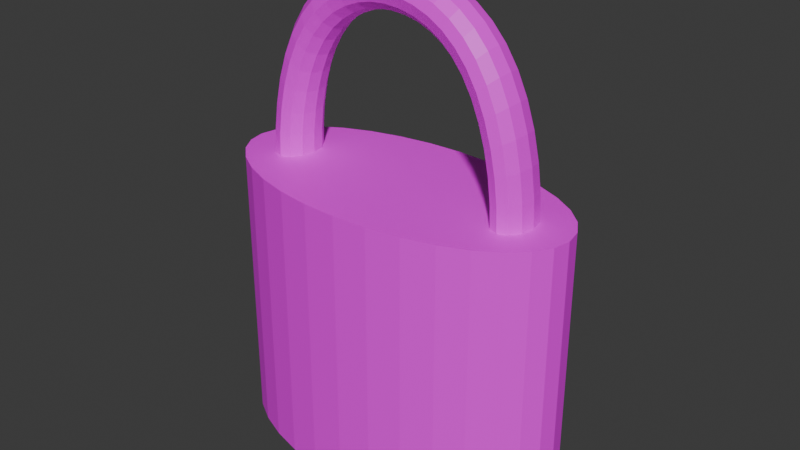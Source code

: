 # Source: lock_thing_1.blend  (saved by Blender 4.2.66; exported with 4.5.12 LTS)
import bpy
from mathutils import Matrix  # noqa: F401  (used for matrix-valued properties, if any)

bpy.ops.wm.read_factory_settings(use_empty=True)
scene = bpy.context.scene
scene.name = 'Scene'

# ---- collections
col_collection = bpy.data.collections.new('Collection'); scene.collection.children.link(col_collection)

# ---- images (referenced by path relative to the original .blend; pixels are not part of the script)
import os
ASSET_DIR = os.environ.get("B2B_ASSET_DIR", "")  # directory of the original .blend (textures are referenced by path, not embedded)
HERE = os.path.dirname(os.path.abspath(__file__))  # packed textures are extracted next to this script under _unpacked/

def load_image(name, relpath, width, height, colorspace="sRGB"):
    """Load a texture the original file referenced (path relative to the .blend, or extracted next to this script)."""
    p = next((c for c in (os.path.join(HERE, relpath), os.path.join(ASSET_DIR, relpath)) if relpath and os.path.exists(c)), "")
    if p:
        img = bpy.data.images.load(p, check_existing=True)
        img.name = name
    else:  # same state as the original file: an image datablock whose file is absent (Cycles renders it pink)
        img = bpy.data.images.new(name, width, height)
        img.source = "FILE"
        img.filepath = "//" + (relpath or name)
    img.colorspace_settings.name = colorspace
    return img
img_metal042b_1k_jpg_color_jpg = load_image('Metal042B_1K-JPG_Color.jpg', 'Metal042B_1K-JPG_Color.jpg', 1024, 1024, 'sRGB')
img_metal041b_1k_jpg_color_jpg = load_image('Metal041B_1K-JPG_Color.jpg', 'Metal041B_1K-JPG_Color.jpg', 1024, 1024, 'sRGB')

# ---- materials (node trees are filled in below, after node groups)
mat_material = bpy.data.materials.new('Material')
mat_material_001 = bpy.data.materials.new('Material.001')
mat_material_001.roughness = 0.5

# ---- material node trees
mat_material.use_nodes = True; mat_material.node_tree.nodes.clear()
_N = mat_material.node_tree.nodes; _L = mat_material.node_tree.links
n0 = _N.new('ShaderNodeBsdfPrincipled'); n0.name = 'Principled BSDF'; n0.location = (10, 300)
n1 = _N.new('ShaderNodeOutputMaterial'); n1.name = 'Material Output'; n1.location = (300, 300)
n2 = _N.new('ShaderNodeTexImage'); n2.name = 'Image Texture'; n2.location = (-280, 275)
n2.image = img_metal042b_1k_jpg_color_jpg
_L.new(n0.outputs[0], n1.inputs[0])
_L.new(n2.outputs[0], n0.inputs[0])
n1.is_active_output = True
mat_material_001.use_nodes = True; mat_material_001.node_tree.nodes.clear()
_N = mat_material_001.node_tree.nodes; _L = mat_material_001.node_tree.links
n0 = _N.new('ShaderNodeBsdfPrincipled'); n0.name = 'Principled BSDF'; n0.location = (10, 300)
n0.inputs[27].default_value = (0.0, 0.0, 0.0, 1.0)
n0.inputs[28].default_value = 1.0
n1 = _N.new('ShaderNodeOutputMaterial'); n1.name = 'Material Output'; n1.location = (300, 300)
n2 = _N.new('ShaderNodeNormalMap'); n2.name = 'Normal Map'; n2.location = (-300, -300)
n2.label = 'Normal/Map'
n2.inputs[0].default_value = 0.0
n3 = _N.new('ShaderNodeTexImage'); n3.name = 'Image Texture'; n3.location = (-300, 600)
n3.image = img_metal041b_1k_jpg_color_jpg
_L.new(n0.outputs[0], n1.inputs[0])
_L.new(n2.outputs[0], n0.inputs[5])
_L.new(n3.outputs[0], n0.inputs[0])
n1.is_active_output = True

# ---- world
world_world = bpy.data.worlds.new('World'); scene.world = world_world
world_world.use_nodes = True; world_world.node_tree.nodes.clear()
_N = world_world.node_tree.nodes; _L = world_world.node_tree.links
n0 = _N.new('ShaderNodeOutputWorld'); n0.name = 'World Output'; n0.location = (300, 300)
n1 = _N.new('ShaderNodeBackground'); n1.name = 'Background'; n1.location = (10, 300)
n1.inputs[0].default_value = (0.05088, 0.05088, 0.05088, 1.0)
_L.new(n1.outputs[0], n0.inputs[0])
n0.is_active_output = True
world_world.color = (0.05088, 0.05088, 0.05088)
world_world.sun_shadow_jitter_overblur = 0.0

# ---- meshes
me_cylinder = bpy.data.meshes.new('Cylinder')
me_cylinder.from_pydata([(0.0, 1.0, -1.0), (-0.1, -1.049e-08, -0.0125), (0.0, 1.0, 1.0), (0.1132, 8.15e-09, -0.0125), (0.1951, 0.9808, -1.0), (-0.1, -0.01561, -0.01346), (0.1951, 0.9808, 1.0), (-0.1, 0.01561, -0.01346), (0.3827, 0.9239, -1.0), (0.1132, 0.01561, -0.01346), (0.3827, 0.9239, 1.0), (-0.1, 0.03061, -0.01631), (0.5556, 0.8315, -1.0), (0.1132, 0.03061, -0.01631), (0.5556, 0.8315, 1.0), (-0.1, 0.04445, -0.02093), (0.7071, 0.7071, -1.0), (0.1132, 0.04445, -0.02093), (0.7071, 0.7071, 1.0), (-0.1, 0.05657, -0.02714), (0.8315, 0.5556, -1.0), (0.1132, 0.05657, -0.02714), (0.8315, 0.5556, 1.0), (-0.1, 0.06652, -0.03472), (0.9239, 0.3827, -1.0), (0.1132, 0.06652, -0.03472), (-0.1, 0.07391, -0.04337), (0.9239, 0.3827, 1.0), (0.9808, 0.1951, -1.0), (0.1132, 0.07391, -0.04337), (0.9808, 0.1951, 1.0), (-0.1, 0.07846, -0.05275), (1.0, 0.0, -1.0), (0.1132, 0.07846, -0.05275), (1.0, 0.0, 1.0), (-0.1, 0.08, -0.0625), (0.9808, -0.1951, -1.0), (0.1132, 0.08, -0.0625), (0.9808, -0.1951, 1.0), (-0.1, 0.07846, -0.07225), (0.9239, -0.3827, -1.0), (-0.1, 0.07391, -0.08163), (0.9239, -0.3827, 1.0), (-0.1, 0.06652, -0.09028), (0.8315, -0.5556, -1.0), (-0.1, 0.05657, -0.09786), (0.8315, -0.5556, 1.0), (-0.1, 0.04445, -0.1041), (0.7071, -0.7071, -1.0), (-0.1, 0.03061, -0.1087), (0.7071, -0.7071, 1.0), (-0.1, 0.01561, -0.1115), (0.5556, -0.8315, -1.0), (-0.1, -1.049e-08, -0.1125), (0.5556, -0.8315, 1.0), (-0.1, -0.01561, -0.1115), (0.3827, -0.9239, -1.0), (-0.1, -0.03061, -0.1087), (0.3827, -0.9239, 1.0), (-0.1, -0.04445, -0.1041), (0.1951, -0.9808, -1.0), (-0.1, -0.05657, -0.09786), (0.1951, -0.9808, 1.0), (-0.1, -0.06652, -0.09028), (0.0, -1.0, -1.0), (-0.1, -0.07391, -0.08163), (0.0, -1.0, 1.0), (-0.1, -0.07846, -0.07225), (-0.1951, -0.9808, -1.0), (-0.1, -0.08, -0.0625), (-0.1951, -0.9808, 1.0), (0.1132, -0.08, -0.0625), (-0.1, -0.07846, -0.05275), (-0.3827, -0.9239, -1.0), (-0.3827, -0.9239, 1.0), (0.1132, -0.07846, -0.05275), (-0.5556, -0.8315, -1.0), (-0.1, -0.07391, -0.04337), (-0.5556, -0.8315, 1.0), (0.1132, -0.07391, -0.04337), (-0.7071, -0.7071, -1.0), (-0.1, -0.06652, -0.03472), (0.1132, -0.06652, -0.03472), (-0.7071, -0.7071, 1.0), (-0.8315, -0.5556, -1.0), (-0.1, -0.05657, -0.02714), (0.1132, -0.05657, -0.02714), (-0.8315, -0.5556, 1.0), (-0.9239, -0.3827, -1.0), (-0.1, -0.04445, -0.02093), (0.1132, -0.04445, -0.02093), (-0.9239, -0.3827, 1.0), (-0.9808, -0.1951, -1.0), (-0.1, -0.03061, -0.01631), (-0.9808, -0.1951, 1.0), (0.1132, -0.03061, -0.01631), (0.1132, -0.01561, -0.01346), (-1.0, 0.0, -1.0), (0.128, -0.02683, -0.02202), (-1.0, 0.0, 1.0), (-0.9808, 0.1951, -1.0), (0.128, -0.03895, -0.02606), (-0.9808, 0.1951, 1.0), (0.128, -0.01368, -0.01952), (-0.9239, 0.3827, -1.0), (0.1356, -0.02212, -0.02913), (-0.9239, 0.3827, 1.0), (0.1356, -0.03211, -0.03246), (-0.8315, 0.5556, -1.0), (0.1356, -0.01128, -0.02707), (-0.8315, 0.5556, 1.0), (0.14, -0.01645, -0.03768), (-0.7071, 0.7071, -1.0), (0.14, -0.008387, -0.03615), (-0.7071, 0.7071, 1.0), (0.14, -0.02388, -0.04016), (-0.5556, 0.8315, -1.0), (0.14, -0.0304, -0.0435), (-0.5556, 0.8315, 1.0), (0.14, -0.03575, -0.04757), (-0.3827, 0.9239, -1.0), (0.1356, -0.04087, -0.03696), (-0.3827, 0.9239, 1.0), (0.1356, -0.04806, -0.04243), (-0.1951, 0.9808, -1.0), (0.128, -0.04958, -0.03151), (-0.1951, 0.9808, 1.0), (0.128, -0.0583, -0.03815), (0.128, -0.06478, -0.04573), (0.128, -0.06876, -0.05395), (0.1356, -0.0534, -0.04868), (0.1356, -0.05669, -0.05545), (0.14, -0.03972, -0.05222), (0.14, -0.04217, -0.05726), (0.14, -0.04299, -0.0625), (0.14, -0.04217, -0.06774), (0.1356, -0.0578, -0.0625), (0.128, -0.07011, -0.0625), (0.14, -0.03972, -0.07278), (0.14, -0.03575, -0.07743), (0.14, -0.0304, -0.0815), (0.14, -0.02388, -0.08484), (0.14, -0.01645, -0.08732), (0.14, -0.008387, -0.08885), (0.14, 1.034e-08, -0.08937), (0.14, 0.008387, -0.08885), (0.14, 0.01645, -0.08732), (0.14, 0.02388, -0.08484), (0.14, 0.0304, -0.0815), (0.14, 0.03575, -0.07743), (0.14, 0.03972, -0.07278), (0.14, 0.04217, -0.06774), (0.14, 0.04299, -0.0625), (0.14, 0.04217, -0.05726), (0.1356, 0.0578, -0.0625), (0.1356, 0.05669, -0.05545), (0.128, 0.07011, -0.0625), (0.128, 0.06877, -0.05395), (0.128, 0.06478, -0.04573), (0.128, 0.0583, -0.03815), (0.1356, 0.0534, -0.04868), (0.1356, 0.04806, -0.04243), (0.14, 0.03972, -0.05222), (0.14, 0.03575, -0.04757), (0.14, 0.0304, -0.0435), (0.14, 0.02388, -0.04016), (0.1356, 0.04087, -0.03696), (0.1356, 0.03211, -0.03246), (0.128, 0.04958, -0.03151), (0.128, 0.03895, -0.02606), (0.128, 0.02683, -0.02202), (0.1356, 0.02212, -0.02913), (0.128, 0.01368, -0.01952), (0.1356, 0.01128, -0.02707), (0.128, 9.523e-09, -0.01868), (0.1356, 1.028e-08, -0.02638), (0.14, 1.064e-08, -0.03563), (0.14, 0.008387, -0.03615), (0.14, 0.01645, -0.03768), (0.1132, 0.08, -0.9661), (-0.1, 0.08, -0.9661), (-0.1, 0.07846, -0.9758), (-0.1, 0.07391, -0.9852), (-0.1, 0.06652, -0.9938), (-0.1, -0.06652, -0.9938), (-0.1, -0.07391, -0.9852), (-0.1, -0.07846, -0.9758), (-0.1, -0.08, -0.9661), (0.1132, -0.08, -0.9661), (0.14, -0.04299, -0.9661), (0.14, -0.04217, -0.9713), (0.1356, -0.0578, -0.9661), (0.128, -0.07011, -0.9661), (0.14, -0.03972, -0.9763), (0.14, -0.03575, -0.981), (0.14, -0.0304, -0.9851), (0.14, -0.02388, -0.9884), (0.14, -0.01645, -0.9909), (0.14, -0.008387, -0.9924), (0.14, -5.285e-08, -0.9929), (0.14, 0.008387, -0.9924), (0.14, 0.01645, -0.9909), (0.14, 0.02388, -0.9884), (0.14, 0.0304, -0.9851), (0.14, 0.03575, -0.981), (0.14, 0.03972, -0.9763), (0.14, 0.04217, -0.9713), (0.14, 0.04299, -0.9661), (0.1356, 0.0578, -0.9661), (0.128, 0.07011, -0.9661), (0.1132, 0.08, -1.0), (0.128, -0.07011, -1.0), (0.128, 0.07011, -1.0), (0.1132, -0.08, -1.0), (0.14, -0.04299, -1.0), (0.14, -0.04217, -1.0), (0.14, -0.03972, -1.0), (0.1356, -0.0578, -1.0), (0.14, -0.03575, -1.0), (0.14, -0.0304, -1.0), (0.1356, 0.0578, -1.0), (0.14, 0.04299, -1.0), (0.14, 0.03972, -1.0), (0.14, 0.04217, -1.0), (0.14, 0.02388, -1.0), (0.14, 0.0304, -1.0), (0.14, 0.03575, -1.0), (0.14, -0.02388, -1.0), (0.14, -0.01645, -1.0), (0.14, -0.008387, -1.0), (0.14, -5.335e-08, -1.0), (0.14, 0.008387, -1.0), (0.14, 0.01645, -1.0), (-0.1, -0.08, -1.0), (-0.1, -0.07846, -1.0), (-0.1, -0.07391, -1.0), (-0.1, -0.06652, -1.0), (-0.1, -0.05843, -1.0), (-0.1, -0.05657, -1.0), (-0.1, -0.04445, -1.0), (-0.1, -0.03061, -1.0), (-0.1, -0.01561, -1.0), (-0.1, 0.08, -1.0), (-0.1, 0.06652, -1.0), (-0.1, 0.07391, -1.0), (-0.1, 0.07846, -1.0), (-0.1, -7.256e-08, -1.0), (-0.1, 0.01561, -1.0), (-0.1, 0.03061, -1.0), (-0.1, 0.04445, -1.0), (-0.1, 0.05657, -1.0), (-0.1, 0.05843, -1.0)], [], [(0, 2, 6, 4), (4, 6, 10, 8), (8, 10, 14, 12), (12, 14, 18, 16), (16, 18, 22, 20), (20, 22, 27, 24), (24, 27, 30, 28), (28, 30, 34, 32), (32, 34, 38, 36), (36, 38, 42, 40), (40, 42, 46, 44), (44, 46, 50, 48), (48, 50, 54, 52), (52, 54, 58, 56), (56, 58, 62, 60), (60, 62, 66, 64), (64, 66, 70, 68), (68, 70, 74, 73), (73, 74, 78, 76), (76, 78, 83, 80), (80, 83, 87, 84), (84, 87, 91, 88), (88, 91, 94, 92), (92, 94, 99, 97), (97, 99, 102, 100), (100, 102, 106, 104), (104, 106, 110, 108), (108, 110, 114, 112), (112, 114, 118, 116), (116, 118, 122, 120), (18, 14, 10, 6, 2, 126, 122, 118, 114, 110, 106, 102, 99, 94, 91, 87, 83, 78, 74, 70, 66, 62, 58, 54, 50, 46, 42, 38, 34, 30, 27, 22), (120, 122, 126, 124), (124, 126, 2, 0), (124, 0, 4, 8, 12, 16, 20, 24, 28, 221, 220, 212, 210, 242, 245, 244, 243, 251, 250, 249, 248, 247, 246, 241, 240, 239, 238, 237, 236, 235, 234, 233, 92, 97, 100, 104, 108, 112, 116, 120), (221, 28, 32, 36, 40, 44, 48, 52, 56, 60, 64, 68, 73, 76, 80, 84, 88, 92, 233, 213, 211, 217, 214, 215, 216, 218, 219, 227, 228, 229, 230, 231, 232, 224, 225, 226, 222, 223), (1, 7, 9, 3), (5, 1, 3, 96), (67, 65, 63, 61, 59, 57, 55, 53, 51, 49, 47, 45, 43, 41, 39, 35, 31, 26, 23, 19, 15, 11, 7, 1, 5, 93, 89, 85, 81, 77, 72, 69), (7, 11, 13, 9), (11, 15, 17, 13), (15, 19, 21, 17), (19, 23, 25, 21), (23, 26, 29, 25), (26, 31, 33, 29), (31, 35, 37, 33), (69, 72, 75, 71), (72, 77, 79, 75), (77, 81, 82, 79), (81, 85, 86, 82), (85, 89, 90, 86), (89, 93, 95, 90), (93, 5, 96, 95), (95, 98, 101, 90), (96, 103, 98, 95), (107, 101, 98, 105), (105, 98, 103, 109), (115, 107, 105, 111), (111, 105, 109, 113), (152, 151, 150, 149, 148, 147, 146, 145, 144, 143, 142, 141, 140, 139, 138, 135, 134, 133, 132, 119, 117, 115, 111, 113, 176, 177, 178, 165, 164, 163, 162, 153), (117, 121, 107, 115), (119, 123, 121, 117), (123, 127, 125, 121), (121, 125, 101, 107), (86, 125, 127, 82), (90, 101, 125, 86), (130, 128, 127, 123), (82, 127, 128, 79), (131, 129, 128, 130), (79, 128, 129, 75), (133, 131, 130, 132), (132, 130, 123, 119), (134, 136, 131, 133), (136, 137, 129, 131), (75, 129, 137, 71), (246, 53, 55, 241), (138, 193, 190, 135), (41, 182, 181, 39), (136, 191, 192, 137), (67, 186, 185, 65), (247, 51, 53, 246), (145, 200, 199, 144), (152, 207, 206, 151), (39, 181, 180, 35), (134, 189, 191, 136), (65, 185, 184, 63), (151, 206, 205, 150), (35, 180, 179, 37), (248, 49, 51, 247), (135, 190, 189, 134), (144, 199, 198, 143), (150, 205, 204, 149), (143, 198, 197, 142), (238, 61, 63, 184, 237), (249, 47, 49, 248), (142, 197, 196, 141), (239, 59, 61, 238), (37, 179, 209, 156), (250, 45, 47, 249), (149, 204, 203, 148), (240, 57, 59, 239), (141, 196, 195, 140), (251, 183, 43, 45, 250), (148, 203, 202, 147), (156, 209, 208, 154), (147, 202, 201, 146), (241, 55, 57, 240), (137, 192, 188, 71), (71, 188, 187, 69), (140, 195, 194, 139), (43, 183, 182, 41), (146, 201, 200, 145), (69, 187, 186, 67), (153, 155, 154, 152), (155, 157, 156, 154), (139, 194, 193, 138), (37, 156, 157, 33), (154, 208, 207, 152), (160, 158, 157, 155), (33, 157, 158, 29), (161, 159, 158, 160), (29, 158, 159, 25), (163, 161, 160, 162), (162, 160, 155, 153), (164, 166, 161, 163), (165, 167, 166, 164), (167, 169, 168, 166), (166, 168, 159, 161), (21, 168, 169, 17), (25, 159, 168, 21), (171, 170, 169, 167), (17, 169, 170, 13), (173, 172, 170, 171), (13, 170, 172, 9), (175, 174, 172, 173), (9, 172, 174, 3), (3, 174, 103, 96), (109, 103, 174, 175), (176, 175, 173, 177), (113, 109, 175, 176), (177, 173, 171, 178), (178, 171, 167, 165), (187, 188, 213, 233), (244, 182, 183, 243), (222, 205, 206, 223), (234, 186, 187, 233), (199, 230, 229, 198), (226, 204, 205, 222), (245, 181, 182, 244), (198, 229, 228, 197), (235, 185, 186, 234), (197, 228, 227, 196), (242, 180, 181, 245), (236, 184, 185, 235), (225, 203, 204, 226), (210, 179, 180, 242), (196, 227, 219, 195), (184, 236, 237), (224, 202, 203, 225), (213, 188, 192, 211), (212, 209, 179, 210), (232, 201, 202, 224), (195, 219, 218, 194), (231, 200, 201, 232), (211, 192, 191, 217), (194, 218, 216, 193), (220, 208, 209, 212), (193, 216, 215, 190), (221, 207, 208, 220), (217, 191, 189, 214), (243, 183, 251), (190, 215, 214, 189), (230, 199, 200, 231), (223, 206, 207, 221)])
me_cylinder.polygons.foreach_set('use_smooth', [0, 0, 0, 0, 0, 0, 0, 0, 0, 0, 0, 0, 0, 0, 0, 0, 0, 0, 0, 0, 0, 0, 0, 0, 0, 0, 0, 0, 0, 0, 0, 0, 0, 0, 0, 1, 1, 1, 1, 1, 1, 1, 1, 1, 1, 1, 1, 1, 1, 1, 1, 1, 1, 1, 1, 1, 1, 1, 1, 1, 1, 1, 1, 1, 1, 1, 1, 1, 1, 1, 1, 1, 1, 1, 1, 1, 1, 1, 1, 1, 1, 1, 1, 1, 1, 1, 1, 1, 1, 1, 1, 1, 1, 1, 1, 1, 1, 1, 1, 1, 1, 1, 1, 1, 1, 1, 1, 1, 1, 1, 1, 1, 1, 1, 1, 1, 1, 1, 1, 1, 1, 1, 1, 1, 1, 1, 1, 1, 1, 1, 1, 1, 1, 1, 1, 1, 1, 1, 1, 1, 1, 1, 1, 1, 1, 1, 1, 1, 1, 1, 1, 1, 1, 1, 1, 1, 1, 1, 1, 1, 1, 1, 1, 1, 1, 1, 1, 1, 1, 1, 1, 1, 1])
_k = set([(1, 5), (1, 7), (5, 93), (7, 11), (11, 15), (15, 19), (19, 23), (23, 26), (26, 31), (31, 35), (35, 39), (39, 41), (41, 43), (43, 45), (45, 47), (47, 49), (49, 51), (51, 53), (53, 55), (55, 57), (57, 59), (59, 61), (61, 63), (63, 65), (65, 67), (67, 69), (69, 72), (72, 77), (77, 81), (81, 85), (85, 89), (89, 93), (111, 113), (111, 115), (113, 176), (115, 117), (117, 119), (119, 132), (132, 133), (133, 134), (134, 135), (135, 138), (138, 139), (139, 140), (140, 141), (141, 142), (142, 143), (143, 144), (144, 145), (145, 146), (146, 147), (147, 148), (148, 149), (149, 150), (150, 151), (151, 152), (152, 153), (153, 162), (162, 163), (163, 164), (164, 165), (165, 178), (176, 177), (177, 178), (180, 181), (181, 182), (182, 183), (183, 251), (184, 185), (184, 237), (185, 186), (186, 187), (189, 190), (190, 193), (193, 194), (194, 195), (195, 196), (196, 197), (197, 198), (198, 199), (199, 200), (200, 201), (201, 202), (202, 203), (203, 204), (204, 205), (205, 206), (206, 207)])
me_cylinder.attributes.new('sharp_edge', 'BOOLEAN', 'EDGE').data.foreach_set('value', [ (min(e.vertices), max(e.vertices)) in _k for e in me_cylinder.edges])
_uv = me_cylinder.uv_layers.new(name='UVMap')
_uv.uv.foreach_set('vector', [1.0, 0.5, 1.0, 1.0, 0.9688, 1.0, 0.9688, 0.5, 0.9688, 0.5, 0.9688, 1.0, 0.9375, 1.0, 0.9375, 0.5, 0.9375, 0.5, 0.9375, 1.0, 0.9062, 1.0, 0.9062, 0.5, 0.9062, 0.5, 0.9062, 1.0, 0.875, 1.0, 0.875, 0.5, 0.875, 0.5, 0.875, 1.0, 0.8438, 1.0, 0.8438, 0.5, 0.8438, 0.5, 0.8438, 1.0, 0.8125, 1.0, 0.8125, 0.5, 0.8125, 0.5, 0.8125, 1.0, 0.7812, 1.0, 0.7812, 0.5, 0.7812, 0.5, 0.7812, 1.0, 0.75, 1.0, 0.75, 0.5, 0.75, 0.5, 0.75, 1.0, 0.7188, 1.0, 0.7188, 0.5, 0.7188, 0.5, 0.7188, 1.0, 0.6875, 1.0, 0.6875, 0.5, 0.6875, 0.5, 0.6875, 1.0, 0.6562, 1.0, 0.6562, 0.5, 0.6562, 0.5, 0.6562, 1.0, 0.625, 1.0, 0.625, 0.5, 0.625, 0.5, 0.625, 1.0, 0.5938, 1.0, 0.5938, 0.5, 0.5938, 0.5, 0.5938, 1.0, 0.5625, 1.0, 0.5625, 0.5, 0.5625, 0.5, 0.5625, 1.0, 0.5312, 1.0, 0.5312, 0.5, 0.5312, 0.5, 0.5312, 1.0, 0.5, 1.0, 0.5, 0.5, 0.5, 0.5, 0.5, 1.0, 0.4688, 1.0, 0.4688, 0.5, 0.4688, 0.5, 0.4688, 1.0, 0.4375, 1.0, 0.4375, 0.5, 0.4375, 0.5, 0.4375, 1.0, 0.4062, 1.0, 0.4062, 0.5, 0.4062, 0.5, 0.4062, 1.0, 0.375, 1.0, 0.375, 0.5, 0.375, 0.5, 0.375, 1.0, 0.3438, 1.0, 0.3438, 0.5, 0.3438, 0.5, 0.3438, 1.0, 0.3125, 1.0, 0.3125, 0.5, 0.3125, 0.5, 0.3125, 1.0, 0.2812, 1.0, 0.2812, 0.5, 0.2812, 0.5, 0.2812, 1.0, 0.25, 1.0, 0.25, 0.5, 0.25, 0.5, 0.25, 1.0, 0.2188, 1.0, 0.2188, 0.5, 0.2188, 0.5, 0.2188, 1.0, 0.1875, 1.0, 0.1875, 0.5, 0.1875, 0.5, 0.1875, 1.0, 0.1562, 1.0, 0.1562, 0.5, 0.1562, 0.5, 0.1562, 1.0, 0.125, 1.0, 0.125, 0.5, 0.125, 0.5, 0.125, 1.0, 0.09375, 1.0, 0.09375, 0.5, 0.09375, 0.5, 0.09375, 1.0, 0.0625, 1.0, 0.0625, 0.5, 0.4197, 0.4197, 0.3833, 0.4496, 0.3418, 0.4717, 0.2968, 0.4854, 0.25, 0.49, 0.2032, 0.4854, 0.1582, 0.4717, 0.1167, 0.4496, 0.08029, 0.4197, 0.05045, 0.3833, 0.02827, 0.3418, 0.01461, 0.2968, 0.01, 0.25, 0.01461, 0.2032, 0.02827, 0.1582, 0.05045, 0.1167, 0.08029, 0.08029, 0.1167, 0.05045, 0.1582, 0.02827, 0.2032, 0.01461, 0.25, 0.01, 0.2968, 0.01461, 0.3418, 0.02827, 0.3833, 0.05045, 0.4197, 0.08029, 0.4496, 0.1167, 0.4717, 0.1582, 0.4854, 0.2032, 0.49, 0.25, 0.4854, 0.2968, 0.4717, 0.3418, 0.4496, 0.3833, 0.0625, 0.5, 0.0625, 1.0, 0.03125, 1.0, 0.03125, 0.5, 0.03125, 0.5, 0.03125, 1.0, 0.0, 1.0, 0.0, 0.5, 0.7032, 0.4854, 0.75, 0.49, 0.7968, 0.4854, 0.8418, 0.4717, 0.8833, 0.4496, 0.9197, 0.4197, 0.9496, 0.3833, 0.9717, 0.3418, 0.9854, 0.2968, 0.7836, 0.2603, 0.7825, 0.2639, 0.7807, 0.2668, 0.7772, 0.2692, 0.726, 0.2692, 0.726, 0.2688, 0.726, 0.2677, 0.726, 0.266, 0.726, 0.264, 0.726, 0.2636, 0.726, 0.2607, 0.726, 0.2573, 0.726, 0.2537, 0.726, 0.25, 0.726, 0.2463, 0.726, 0.2427, 0.726, 0.2393, 0.726, 0.2364, 0.726, 0.236, 0.726, 0.234, 0.726, 0.2323, 0.726, 0.2312, 0.726, 0.2308, 0.5146, 0.2032, 0.51, 0.25, 0.5146, 0.2968, 0.5283, 0.3418, 0.5504, 0.3833, 0.5803, 0.4197, 0.6167, 0.4496, 0.6582, 0.4717, 0.7836, 0.2603, 0.9854, 0.2968, 0.99, 0.25, 0.9854, 0.2032, 0.9717, 0.1582, 0.9496, 0.1167, 0.9197, 0.08029, 0.8833, 0.05045, 0.8418, 0.02827, 0.7968, 0.01461, 0.75, 0.01, 0.7032, 0.01461, 0.6582, 0.02827, 0.6167, 0.05045, 0.5803, 0.08029, 0.5504, 0.1167, 0.5283, 0.1582, 0.5146, 0.2032, 0.726, 0.2308, 0.7772, 0.2308, 0.7807, 0.2332, 0.7825, 0.2361, 0.7836, 0.2397, 0.7836, 0.2399, 0.7836, 0.2405, 0.7836, 0.2414, 0.7836, 0.2427, 0.7836, 0.2443, 0.7836, 0.2461, 0.7836, 0.248, 0.7836, 0.25, 0.7836, 0.252, 0.7836, 0.2539, 0.7836, 0.2557, 0.7836, 0.2573, 0.7836, 0.2586, 0.7836, 0.2595, 0.7836, 0.2601, 1.132, 0.6274, 1.135, 0.628, 1.135, 0.5425, 1.132, 0.5419, 1.128, 0.6273, 1.132, 0.6274, 1.132, 0.5419, 1.128, 0.5417, 1.737, -0.125, 1.736, -0.1268, 1.733, -0.1285, 1.731, -0.1299, 1.728, -0.1311, 1.724, -0.132, 1.721, -0.1325, 1.717, -0.1326, 1.713, -0.1324, 1.71, -0.1318, 1.707, -0.1308, 1.705, -0.1296, 1.703, -0.1281, 1.702, -0.1263, 1.701, -0.1245, 1.701, -0.1226, 1.702, -0.1207, 1.704, -0.1188, 1.706, -0.1172, 1.709, -0.1157, 1.712, -0.1145, 1.715, -0.1137, 1.719, -0.1131, 1.722, -0.113, 1.726, -0.1132, 1.729, -0.1138, 1.732, -0.1148, 1.735, -0.1161, 1.737, -0.1176, 1.738, -0.1193, 1.738, -0.1211, 1.738, -0.1231, 1.078, 0.637, 1.082, 0.6368, 1.076, 0.5611, 1.073, 0.5612, 1.082, 0.6368, 1.085, 0.6362, 1.08, 0.5604, 1.076, 0.5611, 1.085, 0.6362, 1.089, 0.6352, 1.083, 0.5594, 1.08, 0.5604, 1.031, 0.5422, 1.028, 0.5426, 1.028, 0.6412, 1.031, 0.6409, 1.028, 0.5426, 1.025, 0.5428, 1.025, 0.6415, 1.028, 0.6412, 1.025, 0.5428, 1.021, 0.543, 1.021, 0.6417, 1.025, 0.6415, 1.021, 0.543, 1.018, 0.5431, 1.018, 0.6417, 1.021, 0.6417, -0.2637, 1.531, -0.2673, 1.531, -0.2697, 1.626, -0.266, 1.626, -0.2673, 1.531, -0.2709, 1.532, -0.2732, 1.626, -0.2697, 1.626, -0.2709, 1.532, -0.2741, 1.532, -0.2764, 1.626, -0.2732, 1.626, -0.2741, 1.532, -0.277, 1.533, -0.2793, 1.627, -0.2764, 1.626, 1.117, 0.6289, 1.121, 0.628, 1.121, 0.5425, 1.117, 0.5434, 1.121, 0.628, 1.124, 0.6274, 1.124, 0.5419, 1.121, 0.5425, 1.124, 0.6274, 1.128, 0.6273, 1.128, 0.5417, 1.124, 0.5419, 1.063, 0.5589, 1.064, 0.5524, 1.061, 0.551, 1.06, 0.5573, 1.066, 0.5601, 1.066, 0.5535, 1.064, 0.5524, 1.063, 0.5589, 1.063, 0.547, 1.061, 0.551, 1.064, 0.5524, 1.065, 0.5482, 1.065, 0.5482, 1.064, 0.5524, 1.066, 0.5535, 1.068, 0.549, 1.066, 0.5439, 1.063, 0.547, 1.065, 0.5482, 1.067, 0.5448, 1.067, 0.5448, 1.065, 0.5482, 1.068, 0.549, 1.069, 0.5454, -0.4419, 1.279, -0.4423, 1.277, -0.443, 1.275, -0.4441, 1.274, -0.4454, 1.272, -0.447, 1.271, -0.4488, 1.27, -0.4506, 1.27, -0.4525, 1.269, -0.4544, 1.269, -0.4562, 1.27, -0.4578, 1.271, -0.4591, 1.272, -0.4602, 1.273, -0.4609, 1.275, -0.4613, 1.276, -0.4613, 1.278, -0.4609, 1.28, -0.4602, 1.282, -0.4592, 1.283, -0.4578, 1.285, -0.4562, 1.286, -0.4545, 1.287, -0.4526, 1.287, -0.4507, 1.287, -0.4488, 1.287, -0.447, 1.287, -0.4455, 1.286, -0.4441, 1.285, -0.443, 1.284, -0.4423, 1.282, -0.4419, 1.28, 1.065, 0.5429, 1.062, 0.5456, 1.063, 0.547, 1.066, 0.5439, 1.064, 0.5417, 1.061, 0.5441, 1.062, 0.5456, 1.065, 0.5429, -0.2738, 1.638, -0.2753, 1.634, -0.2778, 1.634, -0.2759, 1.638, 1.062, 0.5456, 1.06, 0.5493, 1.061, 0.551, 1.063, 0.547, -0.2793, 1.627, -0.2778, 1.634, -0.2753, 1.634, -0.2764, 1.626, -0.2816, 1.628, -0.2799, 1.635, -0.2778, 1.634, -0.2793, 1.627, -0.2715, 1.637, -0.2725, 1.633, -0.2753, 1.634, -0.2738, 1.638, -0.2764, 1.626, -0.2753, 1.634, -0.2725, 1.633, -0.2732, 1.626, -0.2689, 1.637, -0.2694, 1.633, -0.2725, 1.633, -0.2715, 1.637, -0.2732, 1.626, -0.2725, 1.633, -0.2694, 1.633, -0.2697, 1.626, -0.2683, 1.64, -0.2689, 1.637, -0.2715, 1.637, -0.2702, 1.64, -0.2702, 1.64, -0.2715, 1.637, -0.2738, 1.638, -0.272, 1.641, -0.2664, 1.64, -0.2663, 1.637, -0.2689, 1.637, -0.2683, 1.64, -0.2663, 1.637, -0.2662, 1.633, -0.2694, 1.633, -0.2689, 1.637, -0.2697, 1.626, -0.2694, 1.633, -0.2662, 1.633, -0.266, 1.626, 1.717, -0.1326, 1.717, -0.1326, 1.721, -0.1325, 1.721, -0.1325, -0.4609, 1.275, -0.4609, 1.275, -0.4613, 1.276, -0.4613, 1.276, 1.702, -0.1263, 1.702, -0.1263, 1.701, -0.1245, 1.701, -0.1245, -0.2663, 1.637, -0.2663, 1.637, -0.2662, 1.633, -0.2662, 1.633, 1.737, -0.125, 1.737, -0.125, 1.736, -0.1268, 1.736, -0.1268, 1.713, -0.1324, 1.713, -0.1324, 1.717, -0.1326, 1.717, -0.1326, -0.4506, 1.27, -0.4506, 1.27, -0.4525, 1.269, -0.4525, 1.269, -0.4419, 1.279, -0.4419, 1.279, -0.4423, 1.277, -0.4423, 1.277, 1.701, -0.1245, 1.701, -0.1245, 1.701, -0.1226, 1.701, -0.1226, -0.2664, 1.64, -0.2664, 1.64, -0.2663, 1.637, -0.2663, 1.637, 1.736, -0.1268, 1.736, -0.1268, 1.733, -0.1285, 1.733, -0.1285, -0.4423, 1.277, -0.4423, 1.277, -0.443, 1.275, -0.443, 1.275, 1.018, 0.5431, 1.018, 0.5431, 1.018, 0.6417, 1.018, 0.6417, 1.71, -0.1318, 1.71, -0.1318, 1.713, -0.1324, 1.713, -0.1324, -0.4613, 1.276, -0.4613, 1.276, -0.4613, 1.278, -0.4613, 1.278, -0.4525, 1.269, -0.4525, 1.269, -0.4544, 1.269, -0.4544, 1.269, -0.443, 1.275, -0.443, 1.275, -0.4441, 1.274, -0.4441, 1.274, -0.4544, 1.269, -0.4544, 1.269, -0.4562, 1.27, -0.4562, 1.27, 1.731, -0.1299, 1.731, -0.1299, 1.733, -0.1285, 1.733, -0.1285, 1.731, -0.1296, 1.707, -0.1308, 1.707, -0.1308, 1.71, -0.1318, 1.71, -0.1318, -0.4562, 1.27, -0.4562, 1.27, -0.4578, 1.271, -0.4578, 1.271, 1.728, -0.1311, 1.728, -0.1311, 1.731, -0.1299, 1.731, -0.1299, 1.018, 0.6417, 1.018, 0.6417, 1.018, 0.6482, 1.018, 0.6482, 1.705, -0.1296, 1.705, -0.1296, 1.707, -0.1308, 1.707, -0.1308, -0.4441, 1.274, -0.4441, 1.274, -0.4454, 1.272, -0.4454, 1.272, 1.724, -0.132, 1.724, -0.132, 1.728, -0.1311, 1.728, -0.1311, -0.4578, 1.271, -0.4578, 1.271, -0.4591, 1.272, -0.4591, 1.272, 1.704, -0.1293, 1.703, -0.1281, 1.703, -0.1281, 1.705, -0.1296, 1.705, -0.1296, -0.4454, 1.272, -0.4454, 1.272, -0.447, 1.271, -0.447, 1.271, -0.4344, 1.276, -0.4344, 1.276, -0.4381, 1.278, -0.4381, 1.278, -0.447, 1.271, -0.447, 1.271, -0.4488, 1.27, -0.4488, 1.27, 1.721, -0.1325, 1.721, -0.1325, 1.724, -0.132, 1.724, -0.132, -0.2662, 1.633, -0.2662, 1.633, -0.266, 1.626, -0.266, 1.626, -0.266, 1.626, -0.266, 1.626, -0.2637, 1.531, -0.2637, 1.531, -0.4591, 1.272, -0.4591, 1.272, -0.4602, 1.273, -0.4602, 1.273, 1.703, -0.1281, 1.703, -0.1281, 1.702, -0.1263, 1.702, -0.1263, -0.4488, 1.27, -0.4488, 1.27, -0.4506, 1.27, -0.4506, 1.27, 1.738, -0.1231, 1.738, -0.1231, 1.737, -0.125, 1.737, -0.125, -0.4419, 1.28, -0.4381, 1.28, -0.4381, 1.278, -0.4419, 1.279, -0.4381, 1.28, -0.4344, 1.279, -0.4344, 1.276, -0.4381, 1.278, -0.4602, 1.273, -0.4602, 1.273, -0.4609, 1.275, -0.4609, 1.275, 1.018, 0.6417, 1.018, 0.6482, 1.021, 0.6481, 1.021, 0.6417, -0.4381, 1.278, -0.4381, 1.278, -0.4419, 1.279, -0.4419, 1.279, 1.084, 0.5462, 1.087, 0.55, 1.089, 0.5482, 1.086, 0.5447, 1.021, 0.6417, 1.021, 0.6481, 1.024, 0.648, 1.025, 0.6415, 1.082, 0.5475, 1.084, 0.5516, 1.087, 0.55, 1.084, 0.5462, 1.025, 0.6415, 1.024, 0.648, 1.027, 0.6478, 1.028, 0.6412, 1.08, 0.5443, 1.082, 0.5475, 1.084, 0.5462, 1.082, 0.5433, -0.4423, 1.282, -0.4386, 1.283, -0.4381, 1.28, -0.4419, 1.28, 1.079, 0.5451, 1.08, 0.5486, 1.082, 0.5475, 1.08, 0.5443, 1.077, 0.5456, 1.078, 0.5493, 1.08, 0.5486, 1.079, 0.5451, 1.078, 0.5493, 1.079, 0.5538, 1.082, 0.5529, 1.08, 0.5486, 1.08, 0.5486, 1.082, 0.5529, 1.084, 0.5516, 1.082, 0.5475, 1.083, 0.5594, 1.082, 0.5529, 1.079, 0.5538, 1.08, 0.5604, 1.086, 0.5579, 1.084, 0.5516, 1.082, 0.5529, 1.083, 0.5594, 1.075, 0.5497, 1.076, 0.5543, 1.079, 0.5538, 1.078, 0.5493, 1.08, 0.5604, 1.079, 0.5538, 1.076, 0.5543, 1.076, 0.5611, 1.073, 0.5499, 1.072, 0.5544, 1.076, 0.5543, 1.075, 0.5497, 1.076, 0.5611, 1.076, 0.5543, 1.072, 0.5544, 1.073, 0.5612, 1.07, 0.5496, 1.069, 0.5542, 1.072, 0.5544, 1.073, 0.5499, 1.073, 0.5612, 1.072, 0.5544, 1.069, 0.5542, 1.069, 0.5609, 1.069, 0.5609, 1.069, 0.5542, 1.066, 0.5535, 1.066, 0.5601, 1.068, 0.549, 1.066, 0.5535, 1.069, 0.5542, 1.07, 0.5496, 1.071, 0.5459, 1.07, 0.5496, 1.073, 0.5499, 1.073, 0.546, 1.069, 0.5454, 1.068, 0.549, 1.07, 0.5496, 1.071, 0.5459, 1.073, 0.546, 1.073, 0.5499, 1.075, 0.5497, 1.075, 0.546, 1.075, 0.546, 1.075, 0.5497, 1.078, 0.5493, 1.077, 0.5456, -0.2637, 1.531, -0.266, 1.626, -0.266, 1.626, -0.2637, 1.531, 1.702, -0.1263, 1.702, -0.1263, 1.703, -0.1281, 1.703, -0.1281, -0.443, 1.275, -0.443, 1.275, -0.4423, 1.277, -0.4423, 1.277, 1.737, -0.125, 1.737, -0.125, 1.738, -0.1231, 1.738, -0.1231, -0.4525, 1.269, -0.4525, 1.269, -0.4544, 1.269, -0.4544, 1.269, -0.4441, 1.274, -0.4441, 1.274, -0.443, 1.275, -0.443, 1.275, 1.701, -0.1245, 1.701, -0.1245, 1.702, -0.1263, 1.702, -0.1263, -0.4544, 1.269, -0.4544, 1.269, -0.4562, 1.27, -0.4562, 1.27, 1.736, -0.1268, 1.736, -0.1268, 1.737, -0.125, 1.737, -0.125, -0.4562, 1.27, -0.4562, 1.27, -0.4578, 1.271, -0.4578, 1.271, 1.701, -0.1226, 1.701, -0.1226, 1.701, -0.1245, 1.701, -0.1245, 1.733, -0.1285, 1.733, -0.1285, 1.736, -0.1268, 1.736, -0.1268, -0.4454, 1.272, -0.4454, 1.272, -0.4441, 1.274, -0.4441, 1.274, 1.018, 0.6417, 1.018, 0.6417, 1.018, 0.5431, 1.018, 0.5431, -0.4578, 1.271, -0.4578, 1.271, -0.4591, 1.272, -0.4591, 1.272, 1.733, -0.1285, 1.733, -0.1285, 1.731, -0.1296, -0.447, 1.271, -0.447, 1.271, -0.4454, 1.272, -0.4454, 1.272, -0.266, 1.626, -0.266, 1.626, -0.2662, 1.633, -0.2662, 1.633, 1.018, 0.6482, 1.018, 0.6482, 1.018, 0.6417, 1.018, 0.6417, -0.4488, 1.27, -0.4488, 1.27, -0.447, 1.271, -0.447, 1.271, -0.4591, 1.272, -0.4591, 1.272, -0.4602, 1.273, -0.4602, 1.273, -0.4506, 1.27, -0.4506, 1.27, -0.4488, 1.27, -0.4488, 1.27, -0.2662, 1.633, -0.2662, 1.633, -0.2663, 1.637, -0.2663, 1.637, -0.4602, 1.273, -0.4602, 1.273, -0.4609, 1.275, -0.4609, 1.275, -0.4381, 1.278, -0.4381, 1.278, -0.4344, 1.276, -0.4344, 1.276, -0.4609, 1.275, -0.4609, 1.275, -0.4613, 1.276, -0.4613, 1.276, -0.4419, 1.279, -0.4419, 1.279, -0.4381, 1.278, -0.4381, 1.278, -0.2663, 1.637, -0.2663, 1.637, -0.2664, 1.64, -0.2664, 1.64, 1.703, -0.1281, 1.703, -0.1281, 1.704, -0.1293, -0.4613, 1.276, -0.4613, 1.276, -0.4613, 1.278, -0.4613, 1.278, -0.4525, 1.269, -0.4525, 1.269, -0.4506, 1.27, -0.4506, 1.27, -0.4423, 1.277, -0.4423, 1.277, -0.4419, 1.279, -0.4419, 1.279])
me_cylinder.materials.append(mat_material)
me_cylinder.update()
me_cylinder.normals_split_custom_set([tuple(v) for v in zip(*[iter([0.09802, 0.9952, 0.0, 0.09802, 0.9952, 0.0, 0.09802, 0.9952, 0.0, 0.09802, 0.9952, 0.0, 0.2903, 0.9569, 0.0, 0.2903, 0.9569, 0.0, 0.2903, 0.9569, 0.0, 0.2903, 0.9569, 0.0, 0.4714, 0.8819, 0.0, 0.4714, 0.8819, 0.0, 0.4714, 0.8819, 0.0, 0.4714, 0.8819, 0.0, 0.6344, 0.773, 0.0, 0.6344, 0.773, 0.0, 0.6344, 0.773, 0.0, 0.6344, 0.773, 0.0, 0.773, 0.6344, 0.0, 0.773, 0.6344, 0.0, 0.773, 0.6344, 0.0, 0.773, 0.6344, 0.0, 0.8819, 0.4714, 0.0, 0.8819, 0.4714, 0.0, 0.8819, 0.4714, 0.0, 0.8819, 0.4714, 0.0, 0.9569, 0.2903, 0.0, 0.9569, 0.2903, 0.0, 0.9569, 0.2903, 0.0, 0.9569, 0.2903, 0.0, 0.9952, 0.09802, 0.0, 0.9952, 0.09802, 0.0, 0.9952, 0.09802, 0.0, 0.9952, 0.09802, 0.0, 0.9952, -0.09802, 0.0, 0.9952, -0.09802, 0.0, 0.9952, -0.09802, 0.0, 0.9952, -0.09802, 0.0, 0.9569, -0.2903, 0.0, 0.9569, -0.2903, 0.0, 0.9569, -0.2903, 0.0, 0.9569, -0.2903, 0.0, 0.8819, -0.4714, 0.0, 0.8819, -0.4714, 0.0, 0.8819, -0.4714, 0.0, 0.8819, -0.4714, 0.0, 0.773, -0.6344, 0.0, 0.773, -0.6344, 0.0, 0.773, -0.6344, 0.0, 0.773, -0.6344, 0.0, 0.6344, -0.773, 0.0, 0.6344, -0.773, 0.0, 0.6344, -0.773, 0.0, 0.6344, -0.773, 0.0, 0.4714, -0.8819, 0.0, 0.4714, -0.8819, 0.0, 0.4714, -0.8819, 0.0, 0.4714, -0.8819, 0.0, 0.2903, -0.9569, 0.0, 0.2903, -0.9569, 0.0, 0.2903, -0.9569, 0.0, 0.2903, -0.9569, 0.0, 0.09802, -0.9952, 0.0, 0.09802, -0.9952, 0.0, 0.09802, -0.9952, 0.0, 0.09802, -0.9952, 0.0, -0.09802, -0.9952, 0.0, -0.09802, -0.9952, 0.0, -0.09802, -0.9952, 0.0, -0.09802, -0.9952, 0.0, -0.2903, -0.9569, 0.0, -0.2903, -0.9569, 0.0, -0.2903, -0.9569, 0.0, -0.2903, -0.9569, 0.0, -0.4714, -0.8819, 0.0, -0.4714, -0.8819, 0.0, -0.4714, -0.8819, 0.0, -0.4714, -0.8819, 0.0, -0.6344, -0.773, 0.0, -0.6344, -0.773, 0.0, -0.6344, -0.773, 0.0, -0.6344, -0.773, 0.0, -0.773, -0.6344, 0.0, -0.773, -0.6344, 0.0, -0.773, -0.6344, 0.0, -0.773, -0.6344, 0.0, -0.8819, -0.4714, 0.0, -0.8819, -0.4714, 0.0, -0.8819, -0.4714, 0.0, -0.8819, -0.4714, 0.0, -0.9569, -0.2903, 0.0, -0.9569, -0.2903, 0.0, -0.9569, -0.2903, 0.0, -0.9569, -0.2903, 0.0, -0.9952, -0.09802, 0.0, -0.9952, -0.09802, 0.0, -0.9952, -0.09802, 0.0, -0.9952, -0.09802, 0.0, -0.9952, 0.09802, 0.0, -0.9952, 0.09802, 0.0, -0.9952, 0.09802, 0.0, -0.9952, 0.09802, 0.0, -0.9569, 0.2903, 0.0, -0.9569, 0.2903, 0.0, -0.9569, 0.2903, 0.0, -0.9569, 0.2903, 0.0, -0.8819, 0.4714, 0.0, -0.8819, 0.4714, 0.0, -0.8819, 0.4714, 0.0, -0.8819, 0.4714, 0.0, -0.773, 0.6344, 0.0, -0.773, 0.6344, 0.0, -0.773, 0.6344, 0.0, -0.773, 0.6344, 0.0, -0.6344, 0.773, 0.0, -0.6344, 0.773, 0.0, -0.6344, 0.773, 0.0, -0.6344, 0.773, 0.0, -0.4714, 0.8819, 0.0, -0.4714, 0.8819, 0.0, -0.4714, 0.8819, 0.0, -0.4714, 0.8819, 0.0, 0.0, 0.0, 1.0, 0.0, 0.0, 1.0, 0.0, 0.0, 1.0, 0.0, 0.0, 1.0, 0.0, 0.0, 1.0, 0.0, 0.0, 1.0, 0.0, 0.0, 1.0, 0.0, 0.0, 1.0, 0.0, 0.0, 1.0, 0.0, 0.0, 1.0, 0.0, 0.0, 1.0, 0.0, 0.0, 1.0, 0.0, 0.0, 1.0, 0.0, 0.0, 1.0, 0.0, 0.0, 1.0, 0.0, 0.0, 1.0, 0.0, 0.0, 1.0, 0.0, 0.0, 1.0, 0.0, 0.0, 1.0, 0.0, 0.0, 1.0, 0.0, 0.0, 1.0, 0.0, 0.0, 1.0, 0.0, 0.0, 1.0, 0.0, 0.0, 1.0, 0.0, 0.0, 1.0, 0.0, 0.0, 1.0, 0.0, 0.0, 1.0, 0.0, 0.0, 1.0, 0.0, 0.0, 1.0, 0.0, 0.0, 1.0, 0.0, 0.0, 1.0, 0.0, 0.0, 1.0, -0.2903, 0.9569, 0.0, -0.2903, 0.9569, 0.0, -0.2903, 0.9569, 0.0, -0.2903, 0.9569, 0.0, -0.09802, 0.9952, 0.0, -0.09802, 0.9952, 0.0, -0.09802, 0.9952, 0.0, -0.09802, 0.9952, 0.0, -1.144e-07, 0.0, -1.0, -1.144e-07, 0.0, -1.0, -1.144e-07, 0.0, -1.0, -1.144e-07, 0.0, -1.0, -1.144e-07, 0.0, -1.0, -1.144e-07, 0.0, -1.0, -1.144e-07, 0.0, -1.0, -1.144e-07, 0.0, -1.0, -1.144e-07, 0.0, -1.0, -1.144e-07, 0.0, -1.0, -1.144e-07, 0.0, -1.0, -1.144e-07, 0.0, -1.0, -1.144e-07, 0.0, -1.0, -1.144e-07, 0.0, -1.0, -1.144e-07, 0.0, -1.0, -1.144e-07, 0.0, -1.0, -1.144e-07, 0.0, -1.0, -1.144e-07, 0.0, -1.0, -1.144e-07, 0.0, -1.0, -1.144e-07, 0.0, -1.0, -1.144e-07, 0.0, -1.0, -1.144e-07, 0.0, -1.0, -1.144e-07, 0.0, -1.0, -1.144e-07, 0.0, -1.0, -1.144e-07, 0.0, -1.0, -1.144e-07, 0.0, -1.0, -1.144e-07, 0.0, -1.0, -1.144e-07, 0.0, -1.0, -1.144e-07, 0.0, -1.0, -1.144e-07, 0.0, -1.0, -1.144e-07, 0.0, -1.0, -1.144e-07, 0.0, -1.0, -1.144e-07, 0.0, -1.0, -1.144e-07, 0.0, -1.0, -1.144e-07, 0.0, -1.0, -1.144e-07, 0.0, -1.0, -1.144e-07, 0.0, -1.0, -1.144e-07, 0.0, -1.0, -1.144e-07, 0.0, -1.0, -1.144e-07, 0.0, -1.0, 3.674e-09, 0.0, -1.0, 3.674e-09, 0.0, -1.0, 3.674e-09, 0.0, -1.0, 3.674e-09, 0.0, -1.0, 3.674e-09, 0.0, -1.0, 3.674e-09, 0.0, -1.0, 3.674e-09, 0.0, -1.0, 3.674e-09, 0.0, -1.0, 3.674e-09, 0.0, -1.0, 3.674e-09, 0.0, -1.0, 3.674e-09, 0.0, -1.0, 3.674e-09, 0.0, -1.0, 3.674e-09, 0.0, -1.0, 3.674e-09, 0.0, -1.0, 3.674e-09, 0.0, -1.0, 3.674e-09, 0.0, -1.0, 3.674e-09, 0.0, -1.0, 3.674e-09, 0.0, -1.0, 3.674e-09, 0.0, -1.0, 3.674e-09, 0.0, -1.0, 3.674e-09, 0.0, -1.0, 3.674e-09, 0.0, -1.0, 3.674e-09, 0.0, -1.0, 3.674e-09, 0.0, -1.0, 3.674e-09, 0.0, -1.0, 3.674e-09, 0.0, -1.0, 3.674e-09, 0.0, -1.0, 3.674e-09, 0.0, -1.0, 3.674e-09, 0.0, -1.0, 3.674e-09, 0.0, -1.0, 3.674e-09, 0.0, -1.0, 3.674e-09, 0.0, -1.0, 3.674e-09, 0.0, -1.0, 3.674e-09, 0.0, -1.0, 3.674e-09, 0.0, -1.0, 3.674e-09, 0.0, -1.0, 3.674e-09, 0.0, -1.0, 3.674e-09, 0.0, -1.0, -4.249e-16, 4.752e-09, -1.0, 1.114e-08, -0.1241, -0.9923, -0.1976, -0.123, -0.9725, -0.1955, -4.883e-09, -0.9807, -1.114e-08, 0.1241, -0.9923, -4.249e-16, 4.752e-09, -1.0, -0.1955, -4.883e-09, -0.9807, -0.1976, 0.123, -0.9725, 1.0, 0.0, 0.0, 1.0, 0.0, 0.0, 1.0, 0.0, 0.0, 1.0, 0.0, 0.0, 1.0, 0.0, 0.0, 1.0, 0.0, 0.0, 1.0, 0.0, 0.0, 1.0, 0.0, 0.0, 1.0, 0.0, 0.0, 1.0, 0.0, 0.0, 1.0, 0.0, 0.0, 1.0, 0.0, 0.0, 1.0, 0.0, 0.0, 1.0, 0.0, 0.0, 1.0, 0.0, 0.0, 1.0, 0.0, 0.0, 1.0, 0.0, 0.0, 1.0, 0.0, 0.0, 1.0, 0.0, 0.0, 1.0, 0.0, 0.0, 1.0, 0.0, 0.0, 1.0, 0.0, 0.0, 1.0, 0.0, 0.0, 1.0, 0.0, 0.0, 1.0, 0.0, 0.0, 1.0, 0.0, 0.0, 1.0, 0.0, 0.0, 1.0, 0.0, 0.0, 1.0, 0.0, 0.0, 1.0, 0.0, 0.0, 1.0, 0.0, 0.0, 1.0, 0.0, 0.0, 1.114e-08, -0.1241, -0.9923, 2.303e-08, -0.2521, -0.9677, -0.2039, -0.2494, -0.9467, -0.1976, -0.123, -0.9725, 2.303e-08, -0.2521, -0.9677, 3.417e-08, -0.3877, -0.9218, -0.2145, -0.3824, -0.8987, -0.2039, -0.2494, -0.9467, 3.417e-08, -0.3877, -0.9218, 5.299e-08, -0.5332, -0.846, -0.2291, -0.5235, -0.8207, -0.2145, -0.3824, -0.8987, 5.299e-08, -0.5332, -0.846, 6.913e-08, -0.6868, -0.7269, -0.2466, -0.67, -0.7002, -0.2291, -0.5235, -0.8207, 6.913e-08, -0.6868, -0.7269, 8.249e-08, -0.8366, -0.5478, -0.2643, -0.81, -0.5234, -0.2466, -0.67, -0.7002, 8.249e-08, -0.8366, -0.5478, 8.999e-08, -0.9541, -0.2994, -0.278, -0.9176, -0.2841, -0.2643, -0.81, -0.5234, 8.999e-08, -0.9541, -0.2994, 0.04983, -0.9957, -0.07797, -0.2863, -0.9553, -0.07392, -0.278, -0.9176, -0.2841, 0.04983, 0.9957, -0.07797, -7.133e-08, 0.9541, -0.2994, -0.278, 0.9176, -0.2841, -0.2863, 0.9553, -0.07392, -7.133e-08, 0.9541, -0.2994, -7.259e-08, 0.8366, -0.5478, -0.2643, 0.81, -0.5234, -0.278, 0.9176, -0.2841, -7.259e-08, 0.8366, -0.5478, -6.913e-08, 0.6868, -0.7269, -0.2466, 0.67, -0.7002, -0.2643, 0.81, -0.5234, -6.913e-08, 0.6868, -0.7269, -5.299e-08, 0.5332, -0.846, -0.2291, 0.5235, -0.8207, -0.2466, 0.67, -0.7002, -5.299e-08, 0.5332, -0.846, -3.417e-08, 0.3877, -0.9218, -0.2145, 0.3824, -0.8987, -0.2291, 0.5235, -0.8207, -3.417e-08, 0.3877, -0.9218, -2.303e-08, 0.2521, -0.9677, -0.2039, 0.2494, -0.9467, -0.2145, 0.3824, -0.8987, -2.303e-08, 0.2521, -0.9677, -1.114e-08, 0.1241, -0.9923, -0.1976, 0.123, -0.9725, -0.2039, 0.2494, -0.9467, -0.2039, 0.2494, -0.9467, -0.5725, 0.2072, -0.7933, -0.5927, 0.3127, -0.7423, -0.2145, 0.3824, -0.8987, -0.1976, 0.123, -0.9725, -0.5601, 0.1032, -0.822, -0.5725, 0.2072, -0.7933, -0.2039, 0.2494, -0.9467, -0.8404, 0.2079, -0.5005, -0.5927, 0.3127, -0.7423, -0.5725, 0.2072, -0.7933, -0.827, 0.1403, -0.5444, -0.827, 0.1403, -0.5444, -0.5725, 0.2072, -0.7933, -0.5601, 0.1032, -0.822, -0.8185, 0.07061, -0.5702, -0.9182, 0.1463, -0.3682, -0.8404, 0.2079, -0.5005, -0.827, 0.1403, -0.5444, -0.9101, 0.09895, -0.4024, -0.9101, 0.09895, -0.4024, -0.827, 0.1403, -0.5444, -0.8185, 0.07061, -0.5702, -0.905, 0.04982, -0.4225, -1.0, -1.13e-07, 0.0, -1.0, -1.13e-07, 0.0, -1.0, -1.13e-07, 0.0, -1.0, -1.13e-07, 0.0, -1.0, -1.13e-07, 0.0, -1.0, -1.13e-07, 0.0, -1.0, -1.13e-07, 0.0, -1.0, -1.13e-07, 0.0, -1.0, -1.13e-07, 0.0, -1.0, -1.13e-07, 0.0, -1.0, -1.13e-07, 0.0, -1.0, -1.13e-07, 0.0, -1.0, -1.13e-07, 0.0, -1.0, -1.13e-07, 0.0, -1.0, -1.13e-07, 0.0, -1.0, -1.13e-07, 0.0, -1.0, -1.13e-07, 0.0, -1.0, -1.13e-07, 0.0, -1.0, -1.13e-07, 0.0, -1.0, -1.13e-07, 0.0, -1.0, -1.13e-07, 0.0, -1.0, -1.13e-07, 0.0, -1.0, -1.13e-07, 0.0, -1.0, -1.13e-07, 0.0, -1.0, -1.13e-07, 0.0, -1.0, -1.13e-07, 0.0, -1.0, -1.13e-07, 0.0, -1.0, -1.13e-07, 0.0, -1.0, -1.13e-07, 0.0, -1.0, -1.13e-07, 0.0, -1.0, -1.13e-07, 0.0, -1.0, -1.13e-07, 0.0, -0.9283, 0.1901, -0.3195, -0.8571, 0.2718, -0.4376, -0.8404, 0.2079, -0.5005, -0.9182, 0.1463, -0.3682, -0.9392, 0.2283, -0.2564, -0.8751, 0.3293, -0.3546, -0.8571, 0.2718, -0.4376, -0.9283, 0.1901, -0.3195, -0.8751, 0.3293, -0.3546, -0.6495, 0.5217, -0.5532, -0.6192, 0.4187, -0.6643, -0.8571, 0.2718, -0.4376, -0.8571, 0.2718, -0.4376, -0.6192, 0.4187, -0.6643, -0.5927, 0.3127, -0.7423, -0.8404, 0.2079, -0.5005, -0.2291, 0.5235, -0.8207, -0.6192, 0.4187, -0.6643, -0.6495, 0.5217, -0.5532, -0.2466, 0.67, -0.7002, -0.2145, 0.3824, -0.8987, -0.5927, 0.3127, -0.7423, -0.6192, 0.4187, -0.6643, -0.2291, 0.5235, -0.8207, -0.8916, 0.3765, -0.2515, -0.679, 0.6134, -0.4033, -0.6495, 0.5217, -0.5532, -0.8751, 0.3293, -0.3546, -0.2466, 0.67, -0.7002, -0.6495, 0.5217, -0.5532, -0.679, 0.6134, -0.4033, -0.2643, 0.81, -0.5234, -0.9034, 0.4083, -0.1311, -0.7012, 0.6799, -0.2147, -0.679, 0.6134, -0.4033, -0.8916, 0.3765, -0.2515, -0.2643, 0.81, -0.5234, -0.679, 0.6134, -0.4033, -0.7012, 0.6799, -0.2147, -0.278, 0.9176, -0.2841, -0.9561, 0.2779, -0.09294, -0.9034, 0.4083, -0.1311, -0.8916, 0.3765, -0.2515, -0.9491, 0.2585, -0.1799, -0.9491, 0.2585, -0.1799, -0.8916, 0.3765, -0.2515, -0.8751, 0.3293, -0.3546, -0.9392, 0.2283, -0.2564, -0.962, 0.2722, -0.02241, -0.9097, 0.414, -0.03293, -0.9034, 0.4083, -0.1311, -0.9561, 0.2779, -0.09294, -0.9097, 0.414, -0.03293, -0.7137, 0.6983, -0.05487, -0.7012, 0.6799, -0.2147, -0.9034, 0.4083, -0.1311, -0.278, 0.9176, -0.2841, -0.7012, 0.6799, -0.2147, -0.7137, 0.6983, -0.05487, -0.2863, 0.9553, -0.07392, 1.0, -5.428e-14, 0.0, 1.0, 1.741e-14, 0.0, 1.0, 5.185e-08, 0.0, 1.0, 1.014e-08, 0.0, -1.0, 0.0, 0.0, -1.0, 0.0, 0.0, -1.0, 0.0, 0.0, -1.0, 0.0, 0.0, 1.0, 0.0, 0.0, 1.0, 0.0, 0.0, 1.0, 0.0, 0.0, 1.0, 0.0, 0.0, -0.9097, 0.414, -0.03293, -0.9126, 0.4089, -2.154e-08, -0.7199, 0.6941, -2.822e-08, -0.7137, 0.6983, -0.05487, 1.0, 0.0, 0.0, 1.0, 0.0, 0.0, 1.0, 0.0, 0.0, 1.0, 0.0, 0.0, 1.0, -1.014e-08, 0.0, 1.0, -5.185e-08, 0.0, 1.0, 1.741e-14, 0.0, 1.0, -5.428e-14, 0.0, -1.0, 0.0, 0.0, -1.0, 0.0, 0.0, -1.0, 0.0, 0.0, -1.0, 0.0, 0.0, -0.962, -0.2722, -0.02241, -0.9896, -0.1438, 1.228e-08, -1.0, 0.0, 0.0, -1.0, 0.0, 0.0, 1.0, 0.0, 0.0, 1.0, 0.0, 0.0, 0.7071, -0.7071, 2.393e-08, 0.04983, -0.9957, -0.07797, -0.962, 0.2722, -0.02241, -0.9896, 0.1438, -1.202e-08, -0.9126, 0.4089, -2.154e-08, -0.9097, 0.414, -0.03293, 1.0, 0.0, 0.0, 1.0, 0.0, 0.0, 1.0, -1.277e-07, 0.0, 1.0, -4.618e-08, 0.0, -1.0, 0.0, 0.0, -1.0, 0.0, 0.0, -1.0, 0.0, 0.0, -1.0, 0.0, 0.0, 0.04983, -0.9957, -0.07797, 0.7071, -0.7071, 2.393e-08, -0.2909, -0.9568, 3.284e-08, -0.2863, -0.9553, -0.07392, 1.0, 2.246e-08, 0.0, 1.0, 1.128e-07, 0.0, 1.0, -5.185e-08, 0.0, 1.0, -1.014e-08, 0.0, -1.0, 0.0, 0.0, -1.0, 0.0, 0.0, -0.9896, 0.1438, -1.202e-08, -0.962, 0.2722, -0.02241, -1.0, 0.0, 0.0, -1.0, 0.0, 0.0, -1.0, 0.0, 0.0, -1.0, 0.0, 0.0, -1.0, 0.0, 0.0, -1.0, 0.0, 0.0, -1.0, 0.0, 0.0, -1.0, 0.0, 0.0, -1.0, 0.0, 0.0, -1.0, 0.0, 0.0, -1.0, 0.0, 0.0, -1.0, 0.0, 0.0, 1.0, -8.419e-08, 0.0, 1.0, -1.127e-07, 0.0, 1.0, -4.618e-08, 0.0, 1.0, -1.277e-07, 0.0, 1.0, -1.684e-07, 0.0, 1.0, 3.014e-07, 0.0, 1.0, 2.285e-07, 0.0, 1.0, 1.128e-07, 0.0, 1.0, 2.246e-08, 0.0, -1.0, 0.0, 0.0, -1.0, 0.0, 0.0, -1.0, 0.0, 0.0, -1.0, 0.0, 0.0, 1.0, -3.014e-07, 0.0, 1.0, -2.285e-07, 0.0, 1.0, -1.127e-07, 0.0, 1.0, -8.419e-08, 0.0, -0.2863, -0.9553, -0.07392, -0.2909, -0.9568, 3.284e-08, -0.7199, -0.6941, 2.508e-08, -0.7137, -0.6983, -0.05487, 1.0, 0.0, 0.0, 1.0, 0.0, 0.0, 1.0, 2.285e-07, 0.0, 1.0, 3.014e-07, 0.0, -1.0, 0.0, 0.0, -1.0, 0.0, 0.0, -1.0, 0.0, 0.0, -1.0, 0.0, 0.0, 1.0, -2.246e-08, 0.0, 1.0, -1.128e-07, 0.0, 1.0, -2.285e-07, 0.0, 1.0, -3.014e-07, 0.0, -1.0, 0.0, 0.0, -1.0, 0.0, 0.0, -1.0, 0.0, 0.0, -1.0, 0.0, 0.0, 1.0, 0.0, 0.0, 1.0, 0.0, 0.0, 1.0, 0.0, 0.0, 1.0, 0.0, 0.0, 1.0, 0.0, 0.0, -1.0, 0.0, 0.0, -1.0, 0.0, 0.0, -1.0, 0.0, 0.0, -1.0, 0.0, 0.0, -0.7137, -0.6983, -0.05487, -0.7199, -0.6941, 2.508e-08, -0.9126, -0.4089, 2.236e-08, -0.9097, -0.414, -0.03293, -1.0, 0.0, 0.0, -1.0, 0.0, 0.0, -1.0, 0.0, 0.0, -1.0, 0.0, 0.0, 1.0, 1.014e-08, 0.0, 1.0, 5.185e-08, 0.0, 1.0, -1.128e-07, 0.0, 1.0, -2.246e-08, 0.0, -0.7137, 0.6983, -0.05487, -0.7199, 0.6941, -2.822e-08, -0.2909, 0.9568, -3.663e-08, -0.2863, 0.9553, -0.07392, -0.2863, 0.9553, -0.07392, -0.2909, 0.9568, -3.663e-08, 0.7071, 0.7071, -2.393e-08, 0.04983, 0.9957, -0.07797, -1.0, 0.0, 0.0, -1.0, 0.0, 0.0, -1.0, 0.0, 0.0, -1.0, 0.0, 0.0, 1.0, 0.0, 0.0, 1.0, 0.0, 0.0, 1.0, 0.0, 0.0, 1.0, 0.0, 0.0, -1.0, 0.0, 0.0, -1.0, 0.0, 0.0, -1.0, 0.0, 0.0, -1.0, 0.0, 0.0, 0.04983, 0.9957, -0.07797, 0.7071, 0.7071, -2.393e-08, 1.0, 0.0, 0.0, 1.0, 0.0, 0.0, -0.9561, -0.2779, -0.09294, -0.9034, -0.4083, -0.1311, -0.9097, -0.414, -0.03293, -0.962, -0.2722, -0.02241, -0.9034, -0.4083, -0.1311, -0.7012, -0.6799, -0.2147, -0.7137, -0.6983, -0.05487, -0.9097, -0.414, -0.03293, -1.0, 0.0, 0.0, -1.0, 0.0, 0.0, -1.0, 0.0, 0.0, -1.0, 0.0, 0.0, -0.2863, -0.9553, -0.07392, -0.7137, -0.6983, -0.05487, -0.7012, -0.6799, -0.2147, -0.278, -0.9176, -0.2841, -0.9097, -0.414, -0.03293, -0.9126, -0.4089, 2.236e-08, -0.9896, -0.1438, 1.228e-08, -0.962, -0.2722, -0.02241, -0.8916, -0.3765, -0.2515, -0.679, -0.6134, -0.4033, -0.7012, -0.6799, -0.2147, -0.9034, -0.4083, -0.1311, -0.278, -0.9176, -0.2841, -0.7012, -0.6799, -0.2147, -0.679, -0.6134, -0.4033, -0.2643, -0.81, -0.5234, -0.8751, -0.3293, -0.3546, -0.6495, -0.5217, -0.5532, -0.679, -0.6134, -0.4033, -0.8916, -0.3765, -0.2515, -0.2643, -0.81, -0.5234, -0.679, -0.6134, -0.4033, -0.6495, -0.5217, -0.5532, -0.2466, -0.67, -0.7002, -0.9392, -0.2283, -0.2564, -0.8751, -0.3293, -0.3546, -0.8916, -0.3765, -0.2515, -0.9491, -0.2585, -0.1799, -0.9491, -0.2585, -0.1799, -0.8916, -0.3765, -0.2515, -0.9034, -0.4083, -0.1311, -0.9561, -0.2779, -0.09294, -0.9283, -0.1901, -0.3195, -0.8571, -0.2718, -0.4376, -0.8751, -0.3293, -0.3546, -0.9392, -0.2283, -0.2564, -0.9182, -0.1463, -0.3682, -0.8404, -0.2079, -0.5005, -0.8571, -0.2718, -0.4376, -0.9283, -0.1901, -0.3195, -0.8404, -0.2079, -0.5005, -0.5927, -0.3127, -0.7423, -0.6192, -0.4187, -0.6643, -0.8571, -0.2718, -0.4376, -0.8571, -0.2718, -0.4376, -0.6192, -0.4187, -0.6643, -0.6495, -0.5217, -0.5532, -0.8751, -0.3293, -0.3546, -0.2291, -0.5235, -0.8207, -0.6192, -0.4187, -0.6643, -0.5927, -0.3127, -0.7423, -0.2145, -0.3824, -0.8987, -0.2466, -0.67, -0.7002, -0.6495, -0.5217, -0.5532, -0.6192, -0.4187, -0.6643, -0.2291, -0.5235, -0.8207, -0.827, -0.1403, -0.5444, -0.5725, -0.2072, -0.7933, -0.5927, -0.3127, -0.7423, -0.8404, -0.2079, -0.5005, -0.2145, -0.3824, -0.8987, -0.5927, -0.3127, -0.7423, -0.5725, -0.2072, -0.7933, -0.2039, -0.2494, -0.9467, -0.8185, -0.07061, -0.5702, -0.5601, -0.1032, -0.822, -0.5725, -0.2072, -0.7933, -0.827, -0.1403, -0.5444, -0.2039, -0.2494, -0.9467, -0.5725, -0.2072, -0.7933, -0.5601, -0.1032, -0.822, -0.1976, -0.123, -0.9725, -0.8156, 7.249e-09, -0.5787, -0.5559, -3.655e-09, -0.8313, -0.5601, -0.1032, -0.822, -0.8185, -0.07061, -0.5702, -0.1976, -0.123, -0.9725, -0.5601, -0.1032, -0.822, -0.5559, -3.655e-09, -0.8313, -0.1955, -4.883e-09, -0.9807, -0.1955, -4.883e-09, -0.9807, -0.5559, -3.655e-09, -0.8313, -0.5601, 0.1032, -0.822, -0.1976, 0.123, -0.9725, -0.8185, 0.07061, -0.5702, -0.5601, 0.1032, -0.822, -0.5559, -3.655e-09, -0.8313, -0.8156, 7.249e-09, -0.5787, -0.9032, 1.719e-08, -0.4291, -0.8156, 7.249e-09, -0.5787, -0.8185, -0.07061, -0.5702, -0.905, -0.04982, -0.4225, -0.905, 0.04982, -0.4225, -0.8185, 0.07061, -0.5702, -0.8156, 7.249e-09, -0.5787, -0.9032, 1.719e-08, -0.4291, -0.905, -0.04982, -0.4225, -0.8185, -0.07061, -0.5702, -0.827, -0.1403, -0.5444, -0.9101, -0.09895, -0.4024, -0.9101, -0.09895, -0.4024, -0.827, -0.1403, -0.5444, -0.8404, -0.2079, -0.5005, -0.9182, -0.1463, -0.3682, 0.7071, 0.7071, -2.393e-08, -0.2909, 0.9568, -3.663e-08, -0.2909, 0.9568, 0.0, 0.7071, 0.7071, 0.0, 1.0, 3.757e-07, 0.0, 1.0, 1.565e-07, 0.0, 1.0, 5.453e-07, 0.0, 1.0, 3.757e-07, 0.0, -1.0, 1.374e-06, 0.0, -1.0, 5.723e-07, 0.0, -1.0, 1.564e-05, 0.0, -1.0, 9.001e-06, 0.0, 1.0, 0.0, 0.0, 1.0, 0.0, 0.0, 0.7071, 0.7071, -2.393e-08, 0.7071, 0.7071, 0.0, -1.0, 0.0, 0.0, -1.0, 0.0, 0.0, -1.0, -8.648e-07, 0.0, -1.0, -9.306e-07, 0.0, -1.0, 1.374e-06, 0.0, -1.0, 1.994e-06, 0.0, -1.0, 5.723e-07, 0.0, -1.0, 1.374e-06, 0.0, 1.0, 0.0, 0.0, 1.0, 0.0, 0.0, 1.0, 1.565e-07, 0.0, 1.0, 3.757e-07, 0.0, -1.0, -9.306e-07, 0.0, -1.0, -8.648e-07, 0.0, -1.0, -1.083e-07, 0.0, -1.0, 1.44e-07, 0.0, 1.0, -7.514e-07, 0.0, 1.0, -3.13e-07, 0.0, 1.0, 0.0, 0.0, 1.0, 0.0, 0.0, -1.0, 1.44e-07, 0.0, -1.0, -1.083e-07, 0.0, -1.0, 7.565e-07, 0.0, -1.0, 5.736e-07, 0.0, 0.7071, -0.7071, 0.0, 0.7071, -0.7071, 2.393e-08, 1.0, 0.0, 0.0, 1.0, 0.0, 0.0, 1.0, -7.514e-07, 0.0, 1.0, -1.091e-06, 0.0, 1.0, -3.13e-07, 0.0, 1.0, -7.514e-07, 0.0, -1.0, 0.0, 0.0, -1.0, 0.0, 0.0, -1.0, 1.994e-06, 0.0, -1.0, 1.374e-06, 0.0, -0.2909, -0.9568, 0.0, -0.2909, -0.9568, 3.284e-08, 0.7071, -0.7071, 2.393e-08, 0.7071, -0.7071, 0.0, -1.0, 5.736e-07, 0.0, -1.0, 7.565e-07, 0.0, -1.0, 0.0, 0.0, -1.0, 0.0, 0.0, 1.0, -1.091e-06, 0.0, 1.0, -7.514e-07, 0.0, 1.0, 0.0, 0.0, -1.0, -7.565e-07, 0.0, -1.0, -5.736e-07, 0.0, -1.0, 0.0, 0.0, -1.0, 0.0, 0.0, -0.2909, 0.9568, 0.0, -0.2909, 0.9568, -3.663e-08, -0.7199, 0.6941, -2.822e-08, -0.7199, 0.6941, 0.0, -0.7199, -0.6941, 0.0, -0.7199, -0.6941, 2.508e-08, -0.2909, -0.9568, 3.284e-08, -0.2909, -0.9568, 0.0, -1.0, 1.083e-07, 0.0, -1.0, -1.44e-07, 0.0, -1.0, -5.736e-07, 0.0, -1.0, -7.565e-07, 0.0, -1.0, 0.0, 0.0, -1.0, 0.0, 0.0, -1.0, -1.374e-06, 0.0, -1.0, -1.994e-06, 0.0, -1.0, 8.648e-07, 0.0, -1.0, 9.306e-07, 0.0, -1.0, -1.44e-07, 0.0, -1.0, 1.083e-07, 0.0, -0.7199, 0.6941, 0.0, -0.7199, 0.6941, -2.822e-08, -0.9126, 0.4089, -2.154e-08, -0.9126, 0.4089, -1.401e-08, -1.0, -1.994e-06, 0.0, -1.0, -1.374e-06, 0.0, -1.0, -1.374e-06, 0.0, -1.0, -5.723e-07, 0.0, -0.9126, -0.4089, 1.401e-08, -0.9126, -0.4089, 2.236e-08, -0.7199, -0.6941, 2.508e-08, -0.7199, -0.6941, 0.0, -1.0, -5.723e-07, 0.0, -1.0, -1.374e-06, 0.0, -1.0, -9.001e-06, 0.0, -1.0, -1.564e-05, 0.0, -0.9896, -0.1438, 1.403e-08, -0.9896, -0.1438, 1.228e-08, -0.9126, -0.4089, 2.236e-08, -0.9126, -0.4089, 1.401e-08, -0.9126, 0.4089, -1.401e-08, -0.9126, 0.4089, -2.154e-08, -0.9896, 0.1438, -1.202e-08, -0.9896, 0.1438, -1.403e-08, 1.0, 3.757e-07, 0.0, 1.0, 5.453e-07, 0.0, 1.0, 0.0, 0.0, -1.0, -1.564e-05, 0.0, -1.0, -9.001e-06, 0.0, -0.9896, 0.1438, -1.403e-08, -0.9896, 0.1438, -1.202e-08, -1.0, 0.0, 0.0, -1.0, 0.0, 0.0, -1.0, 9.306e-07, 0.0, -1.0, 8.648e-07, 0.0, -1.0, 9.001e-06, 0.0, -1.0, 1.564e-05, 0.0, -0.9896, -0.1438, 1.228e-08, -0.9896, -0.1438, 1.403e-08])] * 3)])
me_torus_001 = bpy.data.meshes.new('Torus.001')
me_torus_001.from_pydata([(1.15, 0.0, 0.0), (1.13, 0.0, 0.075), (1.075, 0.0, 0.1299), (1.0, 0.0, 0.15), (0.925, 0.0, 0.1299), (0.8701, 5.578e-07, 0.075), (0.85, 8.554e-05, 3.006e-14), (0.8701, 5.578e-07, -0.075), (0.925, 0.0, -0.1299), (1.0, 0.0, -0.15), (1.075, 0.0, -0.1299), (1.13, 0.0, -0.075), (1.14, 0.1501, 9.136e-17), (1.12, 0.1475, 0.075), (1.066, 0.1406, 0.1299), (0.9914, 0.1318, 0.1498), (0.9171, 0.1239, 0.1295), (0.8627, 0.119, 0.07467), (0.8427, 0.1175, -9.06e-11), (0.8627, 0.119, -0.07467), (0.9171, 0.1239, -0.1295), (0.9914, 0.1318, -0.1498), (1.066, 0.1406, -0.1299), (1.12, 0.1475, -0.075), (1.111, 0.3034, -9.199e-11), (1.091, 0.2986, 0.07458), (1.038, 0.2859, 0.129), (0.9659, 0.2693, 0.1487), (0.8935, 0.2536, 0.1285), (0.8404, 0.243, 0.07404), (0.821, 0.2393, -3.836e-10), (0.8404, 0.243, -0.07404), (0.8935, 0.2536, -0.1285), (0.9659, 0.2693, -0.1487), (1.038, 0.2859, -0.129), (1.091, 0.2986, -0.07458), (1.062, 0.4563, -3.333e-10), (1.044, 0.4493, 0.07379), (0.9932, 0.4304, 0.1277), (0.9239, 0.4054, 0.1471), (0.8546, 0.3814, 0.127), (0.8039, 0.3647, 0.07316), (0.7853, 0.3588, -7.287e-10), (0.8039, 0.3647, -0.07316), (0.8546, 0.3814, -0.127), (0.9239, 0.4054, -0.1471), (0.9932, 0.4304, -0.1277), (1.044, 0.4493, -0.07379), (0.9959, 0.5992, -5.183e-10), (0.9785, 0.5901, 0.07271), (0.931, 0.5659, 0.1257), (0.866, 0.5333, 0.1448), (0.8011, 0.501, 0.1251), (0.7535, 0.4786, 0.07203), (0.7361, 0.4706, -1.001e-09), (0.7535, 0.4786, -0.07203), (0.8011, 0.501, -0.1251), (0.866, 0.5333, -0.1448), (0.931, 0.5659, -0.1257), (0.9785, 0.5901, -0.07271), (0.9124, 0.7263, -5.562e-10), (0.8964, 0.7155, 0.07142), (0.8529, 0.6868, 0.1233), (0.7934, 0.6476, 0.142), (0.7339, 0.6087, 0.1227), (0.6903, 0.5808, 0.07069), (0.6744, 0.571, -1.145e-09), (0.6903, 0.5808, -0.07069), (0.7339, 0.6087, -0.1227), (0.7934, 0.6476, -0.142), (0.8529, 0.6868, -0.1233), (0.8964, 0.7155, -0.07142), (0.8132, 0.8347, -4.553e-10), (0.799, 0.8228, 0.07002), (0.7601, 0.79, 0.1208), (0.7071, 0.7455, 0.139), (0.6541, 0.7012, 0.1201), (0.6153, 0.6689, 0.06924), (0.601, 0.6577, -1.165e-09), (0.6153, 0.6689, -0.06924), (0.6541, 0.7012, -0.1201), (0.7071, 0.7455, -0.139), (0.7601, 0.79, -0.1208), (0.799, 0.8228, -0.07002), (0.7001, 0.9242, -2.635e-10), (0.6878, 0.9111, 0.06873), (0.6544, 0.8751, 0.1184), (0.6088, 0.8262, 0.1362), (0.5631, 0.7778, 0.1175), (0.5297, 0.7422, 0.06782), (0.5174, 0.7297, -1.095e-09), (0.5297, 0.7422, -0.06782), (0.5631, 0.7778, -0.1175), (0.6088, 0.8262, -0.1362), (0.6544, 0.8751, -0.1184), (0.6878, 0.9111, -0.06873), (0.575, 0.9956, -3.325e-11), (0.565, 0.9813, 0.06739), (0.5375, 0.9427, 0.1161), (0.5, 0.8905, 0.1335), (0.4625, 0.8386, 0.1153), (0.435, 0.8007, 0.06649), (0.425, 0.7871, -9.786e-10), (0.435, 0.8007, -0.06649), (0.4625, 0.8386, -0.1153), (0.5, 0.8905, -0.1335), (0.5375, 0.9427, -0.1161), (0.565, 0.9813, -0.06739), (0.4401, 1.049, 2.107e-10), (0.4324, 1.034, 0.06599), (0.4114, 0.9934, 0.1139), (0.3827, 0.9388, 0.1313), (0.354, 0.8844, 0.1135), (0.333, 0.8449, 0.06543), (0.3253, 0.8305, -8.509e-10), (0.333, 0.8449, -0.06543), (0.354, 0.8844, -0.1135), (0.3827, 0.9388, -0.1313), (0.4114, 0.9934, -0.1139), (0.4324, 1.034, -0.06599), (0.2976, 1.085, 4.164e-10), (0.2924, 1.07, 0.06491), (0.2782, 1.028, 0.1124), (0.2588, 0.9724, 0.1297), (0.2394, 0.9164, 0.1122), (0.2252, 0.8755, 0.06475), (0.22, 0.8606, -7.391e-10), (0.2252, 0.8755, -0.06475), (0.2394, 0.9164, -0.1122), (0.2588, 0.9724, -0.1297), (0.2782, 1.028, -0.1124), (0.2924, 1.07, -0.06491), (0.1501, 1.106, 5.444e-10), (0.1475, 1.091, 0.06451), (0.1403, 1.049, 0.1117), (0.1305, 0.9921, 0.129), (0.1207, 0.935, 0.1117), (0.1136, 0.8933, 0.06451), (0.1109, 0.878, -6.603e-10), (0.1136, 0.8933, -0.06451), (0.1207, 0.935, -0.1117), (0.1305, 0.9921, -0.129), (0.1403, 1.049, -0.1117), (0.1475, 1.091, -0.06451), (8.682e-08, 1.114, 5.842e-10), (8.531e-08, 1.098, 0.06451), (8.116e-08, 1.056, 0.1117), (7.55e-08, 0.9987, 0.129), (6.984e-08, 0.9411, 0.1117), (6.569e-08, 0.899, 0.06451), (6.417e-08, 0.8835, -6.308e-10), (6.569e-08, 0.899, -0.06451), (6.984e-08, 0.9411, -0.1117), (7.55e-08, 0.9987, -0.129), (8.116e-08, 1.056, -0.1117), (8.531e-08, 1.098, -0.06451), (-0.1501, 1.106, 5.444e-10), (-0.1475, 1.091, 0.06451), (-0.1403, 1.049, 0.1117), (-0.1305, 0.9921, 0.129), (-0.1207, 0.935, 0.1117), (-0.1136, 0.8933, 0.06451), (-0.1109, 0.878, -6.603e-10), (-0.1136, 0.8933, -0.06451), (-0.1207, 0.935, -0.1117), (-0.1305, 0.9921, -0.129), (-0.1403, 1.049, -0.1117), (-0.1475, 1.091, -0.06451), (-0.2976, 1.085, 4.164e-10), (-0.2924, 1.07, 0.06491), (-0.2782, 1.028, 0.1124), (-0.2588, 0.9724, 0.1297), (-0.2394, 0.9164, 0.1122), (-0.2252, 0.8755, 0.06475), (-0.22, 0.8606, -7.391e-10), (-0.2252, 0.8755, -0.06475), (-0.2394, 0.9164, -0.1122), (-0.2588, 0.9724, -0.1297), (-0.2782, 1.028, -0.1124), (-0.2924, 1.07, -0.06491), (-0.4401, 1.049, 2.107e-10), (-0.4324, 1.034, 0.06599), (-0.4114, 0.9934, 0.1139), (-0.3827, 0.9388, 0.1313), (-0.354, 0.8844, 0.1135), (-0.333, 0.8449, 0.06543), (-0.3253, 0.8305, -8.509e-10), (-0.333, 0.8449, -0.06543), (-0.354, 0.8844, -0.1135), (-0.3827, 0.9388, -0.1313), (-0.4114, 0.9934, -0.1139), (-0.4324, 1.034, -0.06599), (-0.575, 0.9956, -3.325e-11), (-0.565, 0.9813, 0.06739), (-0.5375, 0.9427, 0.1161), (-0.5, 0.8905, 0.1335), (-0.4625, 0.8386, 0.1153), (-0.435, 0.8007, 0.06649), (-0.425, 0.7871, -9.786e-10), (-0.435, 0.8007, -0.06649), (-0.4625, 0.8386, -0.1153), (-0.5, 0.8905, -0.1335), (-0.5375, 0.9427, -0.1161), (-0.565, 0.9813, -0.06739), (-0.7001, 0.9242, -2.635e-10), (-0.6878, 0.9111, 0.06873), (-0.6544, 0.8751, 0.1184), (-0.6088, 0.8262, 0.1362), (-0.5631, 0.7778, 0.1175), (-0.5297, 0.7422, 0.06782), (-0.5174, 0.7297, -1.095e-09), (-0.5297, 0.7422, -0.06782), (-0.5631, 0.7778, -0.1175), (-0.6088, 0.8262, -0.1362), (-0.6544, 0.8751, -0.1184), (-0.6878, 0.9111, -0.06873), (-0.8132, 0.8347, -4.553e-10), (-0.799, 0.8228, 0.07002), (-0.7601, 0.79, 0.1208), (-0.7071, 0.7455, 0.139), (-0.6541, 0.7012, 0.1201), (-0.6153, 0.6689, 0.06924), (-0.601, 0.6577, -1.165e-09), (-0.6153, 0.6689, -0.06924), (-0.6541, 0.7012, -0.1201), (-0.7071, 0.7455, -0.139), (-0.7601, 0.79, -0.1208), (-0.799, 0.8228, -0.07002), (-0.9124, 0.7263, -5.562e-10), (-0.8964, 0.7155, 0.07142), (-0.8529, 0.6868, 0.1233), (-0.7934, 0.6476, 0.142), (-0.7339, 0.6087, 0.1227), (-0.6903, 0.5808, 0.07069), (-0.6744, 0.571, -1.145e-09), (-0.6903, 0.5808, -0.07069), (-0.7339, 0.6087, -0.1227), (-0.7934, 0.6476, -0.142), (-0.8529, 0.6868, -0.1233), (-0.8964, 0.7155, -0.07142), (-0.9959, 0.5992, -5.183e-10), (-0.9785, 0.5901, 0.07271), (-0.931, 0.5659, 0.1257), (-0.866, 0.5333, 0.1448), (-0.8011, 0.501, 0.1251), (-0.7535, 0.4786, 0.07203), (-0.7361, 0.4706, -1.001e-09), (-0.7535, 0.4786, -0.07203), (-0.8011, 0.501, -0.1251), (-0.866, 0.5333, -0.1448), (-0.931, 0.5659, -0.1257), (-0.9785, 0.5901, -0.07271), (-1.062, 0.4563, -3.333e-10), (-1.044, 0.4493, 0.07379), (-0.9932, 0.4304, 0.1277), (-0.9239, 0.4054, 0.1471), (-0.8546, 0.3814, 0.127), (-0.8039, 0.3647, 0.07316), (-0.7853, 0.3588, -7.287e-10), (-0.8039, 0.3647, -0.07316), (-0.8546, 0.3814, -0.127), (-0.9239, 0.4054, -0.1471), (-0.9932, 0.4304, -0.1277), (-1.044, 0.4493, -0.07379), (-1.111, 0.3034, -9.199e-11), (-1.091, 0.2986, 0.07458), (-1.038, 0.2859, 0.129), (-0.9659, 0.2693, 0.1487), (-0.8935, 0.2536, 0.1285), (-0.8404, 0.243, 0.07404), (-0.821, 0.2393, -3.836e-10), (-0.8404, 0.243, -0.07404), (-0.8935, 0.2536, -0.1285), (-0.9659, 0.2693, -0.1487), (-1.038, 0.2859, -0.129), (-1.091, 0.2986, -0.07458), (-1.14, 0.1501, 9.15e-17), (-1.12, 0.1475, 0.075), (-1.066, 0.1406, 0.1299), (-0.9914, 0.1318, 0.1498), (-0.9171, 0.1239, 0.1295), (-0.8627, 0.1191, 0.07467), (-0.8427, 0.1175, -9.06e-11), (-0.8627, 0.1191, -0.07467), (-0.9171, 0.1239, -0.1295), (-0.9914, 0.1318, -0.1498), (-1.066, 0.1406, -0.1299), (-1.12, 0.1475, -0.075), (-1.15, 1.005e-07, 0.0), (-1.13, 9.878e-08, 0.075), (-1.075, 9.398e-08, 0.1299), (-1.0, 8.742e-08, 0.15), (-0.925, 8.087e-08, 0.1299), (-0.8701, 6.343e-07, 0.075), (-0.85, 8.562e-05, 3.006e-14), (-0.8701, 6.343e-07, -0.075), (-0.925, 8.087e-08, -0.1299), (-1.0, 8.742e-08, -0.15), (-1.075, 9.398e-08, -0.1299), (-1.13, 9.878e-08, -0.075), (-1.15, -1.0, 8.527e-14), (-1.13, -1.0, 0.075), (-1.075, -1.0, 0.1299), (-0.9998, -1.0, 0.15), (-0.9248, -1.0, 0.1299), (-0.8699, -1.0, 0.075), (-0.8498, -0.9999, 1.153e-13), (-0.8699, -1.0, -0.075), (-0.9248, -1.0, -0.1299), (-0.9998, -1.0, -0.15), (-1.075, -1.0, -0.1299), (-1.13, -1.0, -0.075), (1.15, -0.25, -1.332e-14), (1.13, -0.25, 0.075), (1.075, -0.25, 0.1299), (1.0, -0.25, 0.15), (0.925, -0.25, 0.1299), (0.87, -0.25, 0.075), (0.85, -0.2499, 1.674e-14), (0.87, -0.25, -0.075), (0.925, -0.25, -0.1299), (1.0, -0.25, -0.15), (1.075, -0.25, -0.1299), (1.13, -0.25, -0.075)], [], [(0, 12, 13, 1), (1, 13, 14, 2), (2, 14, 15, 3), (3, 15, 16, 4), (4, 16, 17, 5), (5, 17, 18, 6), (6, 18, 19, 7), (7, 19, 20, 8), (8, 20, 21, 9), (9, 21, 22, 10), (10, 22, 23, 11), (11, 23, 12, 0), (12, 24, 25, 13), (13, 25, 26, 14), (14, 26, 27, 15), (15, 27, 28, 16), (16, 28, 29, 17), (17, 29, 30, 18), (18, 30, 31, 19), (19, 31, 32, 20), (20, 32, 33, 21), (21, 33, 34, 22), (22, 34, 35, 23), (23, 35, 24, 12), (24, 36, 37, 25), (25, 37, 38, 26), (26, 38, 39, 27), (27, 39, 40, 28), (28, 40, 41, 29), (29, 41, 42, 30), (30, 42, 43, 31), (31, 43, 44, 32), (32, 44, 45, 33), (33, 45, 46, 34), (34, 46, 47, 35), (35, 47, 36, 24), (36, 48, 49, 37), (37, 49, 50, 38), (38, 50, 51, 39), (39, 51, 52, 40), (40, 52, 53, 41), (41, 53, 54, 42), (42, 54, 55, 43), (43, 55, 56, 44), (44, 56, 57, 45), (45, 57, 58, 46), (46, 58, 59, 47), (47, 59, 48, 36), (48, 60, 61, 49), (49, 61, 62, 50), (50, 62, 63, 51), (51, 63, 64, 52), (52, 64, 65, 53), (53, 65, 66, 54), (54, 66, 67, 55), (55, 67, 68, 56), (56, 68, 69, 57), (57, 69, 70, 58), (58, 70, 71, 59), (59, 71, 60, 48), (60, 72, 73, 61), (61, 73, 74, 62), (62, 74, 75, 63), (63, 75, 76, 64), (64, 76, 77, 65), (65, 77, 78, 66), (66, 78, 79, 67), (67, 79, 80, 68), (68, 80, 81, 69), (69, 81, 82, 70), (70, 82, 83, 71), (71, 83, 72, 60), (72, 84, 85, 73), (73, 85, 86, 74), (74, 86, 87, 75), (75, 87, 88, 76), (76, 88, 89, 77), (77, 89, 90, 78), (78, 90, 91, 79), (79, 91, 92, 80), (80, 92, 93, 81), (81, 93, 94, 82), (82, 94, 95, 83), (83, 95, 84, 72), (84, 96, 97, 85), (85, 97, 98, 86), (86, 98, 99, 87), (87, 99, 100, 88), (88, 100, 101, 89), (89, 101, 102, 90), (90, 102, 103, 91), (91, 103, 104, 92), (92, 104, 105, 93), (93, 105, 106, 94), (94, 106, 107, 95), (95, 107, 96, 84), (96, 108, 109, 97), (97, 109, 110, 98), (98, 110, 111, 99), (99, 111, 112, 100), (100, 112, 113, 101), (101, 113, 114, 102), (102, 114, 115, 103), (103, 115, 116, 104), (104, 116, 117, 105), (105, 117, 118, 106), (106, 118, 119, 107), (107, 119, 108, 96), (108, 120, 121, 109), (109, 121, 122, 110), (110, 122, 123, 111), (111, 123, 124, 112), (112, 124, 125, 113), (113, 125, 126, 114), (114, 126, 127, 115), (115, 127, 128, 116), (116, 128, 129, 117), (117, 129, 130, 118), (118, 130, 131, 119), (119, 131, 120, 108), (120, 132, 133, 121), (121, 133, 134, 122), (122, 134, 135, 123), (123, 135, 136, 124), (124, 136, 137, 125), (125, 137, 138, 126), (126, 138, 139, 127), (127, 139, 140, 128), (128, 140, 141, 129), (129, 141, 142, 130), (130, 142, 143, 131), (131, 143, 132, 120), (132, 144, 145, 133), (133, 145, 146, 134), (134, 146, 147, 135), (135, 147, 148, 136), (136, 148, 149, 137), (137, 149, 150, 138), (138, 150, 151, 139), (139, 151, 152, 140), (140, 152, 153, 141), (141, 153, 154, 142), (142, 154, 155, 143), (143, 155, 144, 132), (144, 156, 157, 145), (145, 157, 158, 146), (146, 158, 159, 147), (147, 159, 160, 148), (148, 160, 161, 149), (149, 161, 162, 150), (150, 162, 163, 151), (151, 163, 164, 152), (152, 164, 165, 153), (153, 165, 166, 154), (154, 166, 167, 155), (155, 167, 156, 144), (156, 168, 169, 157), (157, 169, 170, 158), (158, 170, 171, 159), (159, 171, 172, 160), (160, 172, 173, 161), (161, 173, 174, 162), (162, 174, 175, 163), (163, 175, 176, 164), (164, 176, 177, 165), (165, 177, 178, 166), (166, 178, 179, 167), (167, 179, 168, 156), (168, 180, 181, 169), (169, 181, 182, 170), (170, 182, 183, 171), (171, 183, 184, 172), (172, 184, 185, 173), (173, 185, 186, 174), (174, 186, 187, 175), (175, 187, 188, 176), (176, 188, 189, 177), (177, 189, 190, 178), (178, 190, 191, 179), (179, 191, 180, 168), (180, 192, 193, 181), (181, 193, 194, 182), (182, 194, 195, 183), (183, 195, 196, 184), (184, 196, 197, 185), (185, 197, 198, 186), (186, 198, 199, 187), (187, 199, 200, 188), (188, 200, 201, 189), (189, 201, 202, 190), (190, 202, 203, 191), (191, 203, 192, 180), (192, 204, 205, 193), (193, 205, 206, 194), (194, 206, 207, 195), (195, 207, 208, 196), (196, 208, 209, 197), (197, 209, 210, 198), (198, 210, 211, 199), (199, 211, 212, 200), (200, 212, 213, 201), (201, 213, 214, 202), (202, 214, 215, 203), (203, 215, 204, 192), (204, 216, 217, 205), (205, 217, 218, 206), (206, 218, 219, 207), (207, 219, 220, 208), (208, 220, 221, 209), (209, 221, 222, 210), (210, 222, 223, 211), (211, 223, 224, 212), (212, 224, 225, 213), (213, 225, 226, 214), (214, 226, 227, 215), (215, 227, 216, 204), (216, 228, 229, 217), (217, 229, 230, 218), (218, 230, 231, 219), (219, 231, 232, 220), (220, 232, 233, 221), (221, 233, 234, 222), (222, 234, 235, 223), (223, 235, 236, 224), (224, 236, 237, 225), (225, 237, 238, 226), (226, 238, 239, 227), (227, 239, 228, 216), (228, 240, 241, 229), (229, 241, 242, 230), (230, 242, 243, 231), (231, 243, 244, 232), (232, 244, 245, 233), (233, 245, 246, 234), (234, 246, 247, 235), (235, 247, 248, 236), (236, 248, 249, 237), (237, 249, 250, 238), (238, 250, 251, 239), (239, 251, 240, 228), (240, 252, 253, 241), (241, 253, 254, 242), (242, 254, 255, 243), (243, 255, 256, 244), (244, 256, 257, 245), (245, 257, 258, 246), (246, 258, 259, 247), (247, 259, 260, 248), (248, 260, 261, 249), (249, 261, 262, 250), (250, 262, 263, 251), (251, 263, 252, 240), (252, 264, 265, 253), (253, 265, 266, 254), (254, 266, 267, 255), (255, 267, 268, 256), (256, 268, 269, 257), (257, 269, 270, 258), (258, 270, 271, 259), (259, 271, 272, 260), (260, 272, 273, 261), (261, 273, 274, 262), (262, 274, 275, 263), (263, 275, 264, 252), (264, 276, 277, 265), (265, 277, 278, 266), (266, 278, 279, 267), (267, 279, 280, 268), (268, 280, 281, 269), (269, 281, 282, 270), (270, 282, 283, 271), (271, 283, 284, 272), (272, 284, 285, 273), (273, 285, 286, 274), (274, 286, 287, 275), (275, 287, 276, 264), (276, 288, 289, 277), (277, 289, 290, 278), (278, 290, 291, 279), (279, 291, 292, 280), (280, 292, 293, 281), (281, 293, 294, 282), (282, 294, 295, 283), (283, 295, 296, 284), (284, 296, 297, 285), (285, 297, 298, 286), (286, 298, 299, 287), (287, 299, 288, 276), (1, 2, 314, 313), (289, 288, 300, 301), (300, 311, 310, 309, 308, 307, 306, 305, 304, 303, 302, 301), (296, 295, 307, 308), (291, 290, 302, 303), (298, 297, 309, 310), (293, 292, 304, 305), (288, 299, 311, 300), (295, 294, 306, 307), (290, 289, 301, 302), (297, 296, 308, 309), (292, 291, 303, 304), (299, 298, 310, 311), (294, 293, 305, 306), (312, 313, 314, 315, 316, 317, 318, 319, 320, 321, 322, 323), (9, 10, 322, 321), (8, 9, 321, 320), (7, 8, 320, 319), (6, 7, 319, 318), (5, 6, 318, 317), (4, 5, 317, 316), (3, 4, 316, 315), (11, 0, 312, 323), (0, 1, 313, 312), (2, 3, 315, 314), (10, 11, 323, 322)])
_uv = me_torus_001.uv_layers.new(name='UVMap')
_uv.uv.foreach_set('vector', [0.5, 0.5, 0.5208, 0.5, 0.5208, 0.5833, 0.5, 0.5833, 0.5, 0.5833, 0.5208, 0.5833, 0.5208, 0.6667, 0.5, 0.6667, 0.5, 0.6667, 0.5208, 0.6667, 0.5208, 0.75, 0.5, 0.75, 0.5, 0.75, 0.5208, 0.75, 0.5208, 0.8333, 0.5, 0.8333, 0.5, 0.8333, 0.5208, 0.8333, 0.5208, 0.9167, 0.5, 0.9167, 0.5, 0.9167, 0.5208, 0.9167, 0.5208, 1.0, 0.5, 1.0, 0.5, 2.22e-16, 0.5208, 2.22e-16, 0.5208, 0.08333, 0.5, 0.08333, 0.5, 0.08333, 0.5208, 0.08333, 0.5208, 0.1667, 0.5, 0.1667, 0.5, 0.1667, 0.5208, 0.1667, 0.5208, 0.25, 0.5, 0.25, 0.5, 0.25, 0.5208, 0.25, 0.5208, 0.3333, 0.5, 0.3333, 0.5, 0.3333, 0.5208, 0.3333, 0.5208, 0.4167, 0.5, 0.4167, 0.5, 0.4167, 0.5208, 0.4167, 0.5208, 0.5, 0.5, 0.5, 0.5208, 0.5, 0.5417, 0.5, 0.5417, 0.5833, 0.5208, 0.5833, 0.5208, 0.5833, 0.5417, 0.5833, 0.5417, 0.6667, 0.5208, 0.6667, 0.5208, 0.6667, 0.5417, 0.6667, 0.5417, 0.75, 0.5208, 0.75, 0.5208, 0.75, 0.5417, 0.75, 0.5417, 0.8333, 0.5208, 0.8333, 0.5208, 0.8333, 0.5417, 0.8333, 0.5417, 0.9167, 0.5208, 0.9167, 0.5208, 0.9167, 0.5417, 0.9167, 0.5417, 1.0, 0.5208, 1.0, 0.5208, 2.22e-16, 0.5417, 2.22e-16, 0.5417, 0.08333, 0.5208, 0.08333, 0.5208, 0.08333, 0.5417, 0.08333, 0.5417, 0.1667, 0.5208, 0.1667, 0.5208, 0.1667, 0.5417, 0.1667, 0.5417, 0.25, 0.5208, 0.25, 0.5208, 0.25, 0.5417, 0.25, 0.5417, 0.3333, 0.5208, 0.3333, 0.5208, 0.3333, 0.5417, 0.3333, 0.5417, 0.4167, 0.5208, 0.4167, 0.5208, 0.4167, 0.5417, 0.4167, 0.5417, 0.5, 0.5208, 0.5, 0.5417, 0.5, 0.5625, 0.5, 0.5625, 0.5833, 0.5417, 0.5833, 0.5417, 0.5833, 0.5625, 0.5833, 0.5625, 0.6667, 0.5417, 0.6667, 0.5417, 0.6667, 0.5625, 0.6667, 0.5625, 0.75, 0.5417, 0.75, 0.5417, 0.75, 0.5625, 0.75, 0.5625, 0.8333, 0.5417, 0.8333, 0.5417, 0.8333, 0.5625, 0.8333, 0.5625, 0.9167, 0.5417, 0.9167, 0.5417, 0.9167, 0.5625, 0.9167, 0.5625, 1.0, 0.5417, 1.0, 0.5417, 2.22e-16, 0.5625, 2.22e-16, 0.5625, 0.08333, 0.5417, 0.08333, 0.5417, 0.08333, 0.5625, 0.08333, 0.5625, 0.1667, 0.5417, 0.1667, 0.5417, 0.1667, 0.5625, 0.1667, 0.5625, 0.25, 0.5417, 0.25, 0.5417, 0.25, 0.5625, 0.25, 0.5625, 0.3333, 0.5417, 0.3333, 0.5417, 0.3333, 0.5625, 0.3333, 0.5625, 0.4167, 0.5417, 0.4167, 0.5417, 0.4167, 0.5625, 0.4167, 0.5625, 0.5, 0.5417, 0.5, 0.5625, 0.5, 0.5833, 0.5, 0.5833, 0.5833, 0.5625, 0.5833, 0.5625, 0.5833, 0.5833, 0.5833, 0.5833, 0.6667, 0.5625, 0.6667, 0.5625, 0.6667, 0.5833, 0.6667, 0.5833, 0.75, 0.5625, 0.75, 0.5625, 0.75, 0.5833, 0.75, 0.5833, 0.8333, 0.5625, 0.8333, 0.5625, 0.8333, 0.5833, 0.8333, 0.5833, 0.9167, 0.5625, 0.9167, 0.5625, 0.9167, 0.5833, 0.9167, 0.5833, 1.0, 0.5625, 1.0, 0.5625, 2.22e-16, 0.5833, 2.22e-16, 0.5833, 0.08333, 0.5625, 0.08333, 0.5625, 0.08333, 0.5833, 0.08333, 0.5833, 0.1667, 0.5625, 0.1667, 0.5625, 0.1667, 0.5833, 0.1667, 0.5833, 0.25, 0.5625, 0.25, 0.5625, 0.25, 0.5833, 0.25, 0.5833, 0.3333, 0.5625, 0.3333, 0.5625, 0.3333, 0.5833, 0.3333, 0.5833, 0.4167, 0.5625, 0.4167, 0.5625, 0.4167, 0.5833, 0.4167, 0.5833, 0.5, 0.5625, 0.5, 0.5833, 0.5, 0.6042, 0.5, 0.6042, 0.5833, 0.5833, 0.5833, 0.5833, 0.5833, 0.6042, 0.5833, 0.6042, 0.6667, 0.5833, 0.6667, 0.5833, 0.6667, 0.6042, 0.6667, 0.6042, 0.75, 0.5833, 0.75, 0.5833, 0.75, 0.6042, 0.75, 0.6042, 0.8333, 0.5833, 0.8333, 0.5833, 0.8333, 0.6042, 0.8333, 0.6042, 0.9167, 0.5833, 0.9167, 0.5833, 0.9167, 0.6042, 0.9167, 0.6042, 1.0, 0.5833, 1.0, 0.5833, 2.22e-16, 0.6042, 2.22e-16, 0.6042, 0.08333, 0.5833, 0.08333, 0.5833, 0.08333, 0.6042, 0.08333, 0.6042, 0.1667, 0.5833, 0.1667, 0.5833, 0.1667, 0.6042, 0.1667, 0.6042, 0.25, 0.5833, 0.25, 0.5833, 0.25, 0.6042, 0.25, 0.6042, 0.3333, 0.5833, 0.3333, 0.5833, 0.3333, 0.6042, 0.3333, 0.6042, 0.4167, 0.5833, 0.4167, 0.5833, 0.4167, 0.6042, 0.4167, 0.6042, 0.5, 0.5833, 0.5, 0.6042, 0.5, 0.625, 0.5, 0.625, 0.5833, 0.6042, 0.5833, 0.6042, 0.5833, 0.625, 0.5833, 0.625, 0.6667, 0.6042, 0.6667, 0.6042, 0.6667, 0.625, 0.6667, 0.625, 0.75, 0.6042, 0.75, 0.6042, 0.75, 0.625, 0.75, 0.625, 0.8333, 0.6042, 0.8333, 0.6042, 0.8333, 0.625, 0.8333, 0.625, 0.9167, 0.6042, 0.9167, 0.6042, 0.9167, 0.625, 0.9167, 0.625, 1.0, 0.6042, 1.0, 0.6042, 2.22e-16, 0.625, 2.22e-16, 0.625, 0.08333, 0.6042, 0.08333, 0.6042, 0.08333, 0.625, 0.08333, 0.625, 0.1667, 0.6042, 0.1667, 0.6042, 0.1667, 0.625, 0.1667, 0.625, 0.25, 0.6042, 0.25, 0.6042, 0.25, 0.625, 0.25, 0.625, 0.3333, 0.6042, 0.3333, 0.6042, 0.3333, 0.625, 0.3333, 0.625, 0.4167, 0.6042, 0.4167, 0.6042, 0.4167, 0.625, 0.4167, 0.625, 0.5, 0.6042, 0.5, 0.625, 0.5, 0.6458, 0.5, 0.6458, 0.5833, 0.625, 0.5833, 0.625, 0.5833, 0.6458, 0.5833, 0.6458, 0.6667, 0.625, 0.6667, 0.625, 0.6667, 0.6458, 0.6667, 0.6458, 0.75, 0.625, 0.75, 0.625, 0.75, 0.6458, 0.75, 0.6458, 0.8333, 0.625, 0.8333, 0.625, 0.8333, 0.6458, 0.8333, 0.6458, 0.9167, 0.625, 0.9167, 0.625, 0.9167, 0.6458, 0.9167, 0.6458, 1.0, 0.625, 1.0, 0.625, 2.22e-16, 0.6458, 2.22e-16, 0.6458, 0.08333, 0.625, 0.08333, 0.625, 0.08333, 0.6458, 0.08333, 0.6458, 0.1667, 0.625, 0.1667, 0.625, 0.1667, 0.6458, 0.1667, 0.6458, 0.25, 0.625, 0.25, 0.625, 0.25, 0.6458, 0.25, 0.6458, 0.3333, 0.625, 0.3333, 0.625, 0.3333, 0.6458, 0.3333, 0.6458, 0.4167, 0.625, 0.4167, 0.625, 0.4167, 0.6458, 0.4167, 0.6458, 0.5, 0.625, 0.5, 0.6458, 0.5, 0.6667, 0.5, 0.6667, 0.5833, 0.6458, 0.5833, 0.6458, 0.5833, 0.6667, 0.5833, 0.6667, 0.6667, 0.6458, 0.6667, 0.6458, 0.6667, 0.6667, 0.6667, 0.6667, 0.75, 0.6458, 0.75, 0.6458, 0.75, 0.6667, 0.75, 0.6667, 0.8333, 0.6458, 0.8333, 0.6458, 0.8333, 0.6667, 0.8333, 0.6667, 0.9167, 0.6458, 0.9167, 0.6458, 0.9167, 0.6667, 0.9167, 0.6667, 1.0, 0.6458, 1.0, 0.6458, 2.22e-16, 0.6667, 2.22e-16, 0.6667, 0.08333, 0.6458, 0.08333, 0.6458, 0.08333, 0.6667, 0.08333, 0.6667, 0.1667, 0.6458, 0.1667, 0.6458, 0.1667, 0.6667, 0.1667, 0.6667, 0.25, 0.6458, 0.25, 0.6458, 0.25, 0.6667, 0.25, 0.6667, 0.3333, 0.6458, 0.3333, 0.6458, 0.3333, 0.6667, 0.3333, 0.6667, 0.4167, 0.6458, 0.4167, 0.6458, 0.4167, 0.6667, 0.4167, 0.6667, 0.5, 0.6458, 0.5, 0.6667, 0.5, 0.6875, 0.5, 0.6875, 0.5833, 0.6667, 0.5833, 0.6667, 0.5833, 0.6875, 0.5833, 0.6875, 0.6667, 0.6667, 0.6667, 0.6667, 0.6667, 0.6875, 0.6667, 0.6875, 0.75, 0.6667, 0.75, 0.6667, 0.75, 0.6875, 0.75, 0.6875, 0.8333, 0.6667, 0.8333, 0.6667, 0.8333, 0.6875, 0.8333, 0.6875, 0.9167, 0.6667, 0.9167, 0.6667, 0.9167, 0.6875, 0.9167, 0.6875, 1.0, 0.6667, 1.0, 0.6667, 2.22e-16, 0.6875, 2.22e-16, 0.6875, 0.08333, 0.6667, 0.08333, 0.6667, 0.08333, 0.6875, 0.08333, 0.6875, 0.1667, 0.6667, 0.1667, 0.6667, 0.1667, 0.6875, 0.1667, 0.6875, 0.25, 0.6667, 0.25, 0.6667, 0.25, 0.6875, 0.25, 0.6875, 0.3333, 0.6667, 0.3333, 0.6667, 0.3333, 0.6875, 0.3333, 0.6875, 0.4167, 0.6667, 0.4167, 0.6667, 0.4167, 0.6875, 0.4167, 0.6875, 0.5, 0.6667, 0.5, 0.6875, 0.5, 0.7083, 0.5, 0.7083, 0.5833, 0.6875, 0.5833, 0.6875, 0.5833, 0.7083, 0.5833, 0.7083, 0.6667, 0.6875, 0.6667, 0.6875, 0.6667, 0.7083, 0.6667, 0.7083, 0.75, 0.6875, 0.75, 0.6875, 0.75, 0.7083, 0.75, 0.7083, 0.8333, 0.6875, 0.8333, 0.6875, 0.8333, 0.7083, 0.8333, 0.7083, 0.9167, 0.6875, 0.9167, 0.6875, 0.9167, 0.7083, 0.9167, 0.7083, 1.0, 0.6875, 1.0, 0.6875, 2.22e-16, 0.7083, 2.22e-16, 0.7083, 0.08333, 0.6875, 0.08333, 0.6875, 0.08333, 0.7083, 0.08333, 0.7083, 0.1667, 0.6875, 0.1667, 0.6875, 0.1667, 0.7083, 0.1667, 0.7083, 0.25, 0.6875, 0.25, 0.6875, 0.25, 0.7083, 0.25, 0.7083, 0.3333, 0.6875, 0.3333, 0.6875, 0.3333, 0.7083, 0.3333, 0.7083, 0.4167, 0.6875, 0.4167, 0.6875, 0.4167, 0.7083, 0.4167, 0.7083, 0.5, 0.6875, 0.5, 0.7083, 0.5, 0.7292, 0.5, 0.7292, 0.5833, 0.7083, 0.5833, 0.7083, 0.5833, 0.7292, 0.5833, 0.7292, 0.6667, 0.7083, 0.6667, 0.7083, 0.6667, 0.7292, 0.6667, 0.7292, 0.75, 0.7083, 0.75, 0.7083, 0.75, 0.7292, 0.75, 0.7292, 0.8333, 0.7083, 0.8333, 0.7083, 0.8333, 0.7292, 0.8333, 0.7292, 0.9167, 0.7083, 0.9167, 0.7083, 0.9167, 0.7292, 0.9167, 0.7292, 1.0, 0.7083, 1.0, 0.7083, 2.22e-16, 0.7292, 2.22e-16, 0.7292, 0.08333, 0.7083, 0.08333, 0.7083, 0.08333, 0.7292, 0.08333, 0.7292, 0.1667, 0.7083, 0.1667, 0.7083, 0.1667, 0.7292, 0.1667, 0.7292, 0.25, 0.7083, 0.25, 0.7083, 0.25, 0.7292, 0.25, 0.7292, 0.3333, 0.7083, 0.3333, 0.7083, 0.3333, 0.7292, 0.3333, 0.7292, 0.4167, 0.7083, 0.4167, 0.7083, 0.4167, 0.7292, 0.4167, 0.7292, 0.5, 0.7083, 0.5, 0.7292, 0.5, 0.75, 0.5, 0.75, 0.5833, 0.7292, 0.5833, 0.7292, 0.5833, 0.75, 0.5833, 0.75, 0.6667, 0.7292, 0.6667, 0.7292, 0.6667, 0.75, 0.6667, 0.75, 0.75, 0.7292, 0.75, 0.7292, 0.75, 0.75, 0.75, 0.75, 0.8333, 0.7292, 0.8333, 0.7292, 0.8333, 0.75, 0.8333, 0.75, 0.9167, 0.7292, 0.9167, 0.7292, 0.9167, 0.75, 0.9167, 0.75, 1.0, 0.7292, 1.0, 0.7292, 2.22e-16, 0.75, 2.22e-16, 0.75, 0.08333, 0.7292, 0.08333, 0.7292, 0.08333, 0.75, 0.08333, 0.75, 0.1667, 0.7292, 0.1667, 0.7292, 0.1667, 0.75, 0.1667, 0.75, 0.25, 0.7292, 0.25, 0.7292, 0.25, 0.75, 0.25, 0.75, 0.3333, 0.7292, 0.3333, 0.7292, 0.3333, 0.75, 0.3333, 0.75, 0.4167, 0.7292, 0.4167, 0.7292, 0.4167, 0.75, 0.4167, 0.75, 0.5, 0.7292, 0.5, 0.75, 0.5, 0.7708, 0.5, 0.7708, 0.5833, 0.75, 0.5833, 0.75, 0.5833, 0.7708, 0.5833, 0.7708, 0.6667, 0.75, 0.6667, 0.75, 0.6667, 0.7708, 0.6667, 0.7708, 0.75, 0.75, 0.75, 0.75, 0.75, 0.7708, 0.75, 0.7708, 0.8333, 0.75, 0.8333, 0.75, 0.8333, 0.7708, 0.8333, 0.7708, 0.9167, 0.75, 0.9167, 0.75, 0.9167, 0.7708, 0.9167, 0.7708, 1.0, 0.75, 1.0, 0.75, 2.22e-16, 0.7708, 2.22e-16, 0.7708, 0.08333, 0.75, 0.08333, 0.75, 0.08333, 0.7708, 0.08333, 0.7708, 0.1667, 0.75, 0.1667, 0.75, 0.1667, 0.7708, 0.1667, 0.7708, 0.25, 0.75, 0.25, 0.75, 0.25, 0.7708, 0.25, 0.7708, 0.3333, 0.75, 0.3333, 0.75, 0.3333, 0.7708, 0.3333, 0.7708, 0.4167, 0.75, 0.4167, 0.75, 0.4167, 0.7708, 0.4167, 0.7708, 0.5, 0.75, 0.5, 0.7708, 0.5, 0.7917, 0.5, 0.7917, 0.5833, 0.7708, 0.5833, 0.7708, 0.5833, 0.7917, 0.5833, 0.7917, 0.6667, 0.7708, 0.6667, 0.7708, 0.6667, 0.7917, 0.6667, 0.7917, 0.75, 0.7708, 0.75, 0.7708, 0.75, 0.7917, 0.75, 0.7917, 0.8333, 0.7708, 0.8333, 0.7708, 0.8333, 0.7917, 0.8333, 0.7917, 0.9167, 0.7708, 0.9167, 0.7708, 0.9167, 0.7917, 0.9167, 0.7917, 1.0, 0.7708, 1.0, 0.7708, 2.22e-16, 0.7917, 2.22e-16, 0.7917, 0.08333, 0.7708, 0.08333, 0.7708, 0.08333, 0.7917, 0.08333, 0.7917, 0.1667, 0.7708, 0.1667, 0.7708, 0.1667, 0.7917, 0.1667, 0.7917, 0.25, 0.7708, 0.25, 0.7708, 0.25, 0.7917, 0.25, 0.7917, 0.3333, 0.7708, 0.3333, 0.7708, 0.3333, 0.7917, 0.3333, 0.7917, 0.4167, 0.7708, 0.4167, 0.7708, 0.4167, 0.7917, 0.4167, 0.7917, 0.5, 0.7708, 0.5, 0.7917, 0.5, 0.8125, 0.5, 0.8125, 0.5833, 0.7917, 0.5833, 0.7917, 0.5833, 0.8125, 0.5833, 0.8125, 0.6667, 0.7917, 0.6667, 0.7917, 0.6667, 0.8125, 0.6667, 0.8125, 0.75, 0.7917, 0.75, 0.7917, 0.75, 0.8125, 0.75, 0.8125, 0.8333, 0.7917, 0.8333, 0.7917, 0.8333, 0.8125, 0.8333, 0.8125, 0.9167, 0.7917, 0.9167, 0.7917, 0.9167, 0.8125, 0.9167, 0.8125, 1.0, 0.7917, 1.0, 0.7917, 2.22e-16, 0.8125, 2.22e-16, 0.8125, 0.08333, 0.7917, 0.08333, 0.7917, 0.08333, 0.8125, 0.08333, 0.8125, 0.1667, 0.7917, 0.1667, 0.7917, 0.1667, 0.8125, 0.1667, 0.8125, 0.25, 0.7917, 0.25, 0.7917, 0.25, 0.8125, 0.25, 0.8125, 0.3333, 0.7917, 0.3333, 0.7917, 0.3333, 0.8125, 0.3333, 0.8125, 0.4167, 0.7917, 0.4167, 0.7917, 0.4167, 0.8125, 0.4167, 0.8125, 0.5, 0.7917, 0.5, 0.8125, 0.5, 0.8333, 0.5, 0.8333, 0.5833, 0.8125, 0.5833, 0.8125, 0.5833, 0.8333, 0.5833, 0.8333, 0.6667, 0.8125, 0.6667, 0.8125, 0.6667, 0.8333, 0.6667, 0.8333, 0.75, 0.8125, 0.75, 0.8125, 0.75, 0.8333, 0.75, 0.8333, 0.8333, 0.8125, 0.8333, 0.8125, 0.8333, 0.8333, 0.8333, 0.8333, 0.9167, 0.8125, 0.9167, 0.8125, 0.9167, 0.8333, 0.9167, 0.8333, 1.0, 0.8125, 1.0, 0.8125, 2.22e-16, 0.8333, 2.22e-16, 0.8333, 0.08333, 0.8125, 0.08333, 0.8125, 0.08333, 0.8333, 0.08333, 0.8333, 0.1667, 0.8125, 0.1667, 0.8125, 0.1667, 0.8333, 0.1667, 0.8333, 0.25, 0.8125, 0.25, 0.8125, 0.25, 0.8333, 0.25, 0.8333, 0.3333, 0.8125, 0.3333, 0.8125, 0.3333, 0.8333, 0.3333, 0.8333, 0.4167, 0.8125, 0.4167, 0.8125, 0.4167, 0.8333, 0.4167, 0.8333, 0.5, 0.8125, 0.5, 0.8333, 0.5, 0.8542, 0.5, 0.8542, 0.5833, 0.8333, 0.5833, 0.8333, 0.5833, 0.8542, 0.5833, 0.8542, 0.6667, 0.8333, 0.6667, 0.8333, 0.6667, 0.8542, 0.6667, 0.8542, 0.75, 0.8333, 0.75, 0.8333, 0.75, 0.8542, 0.75, 0.8542, 0.8333, 0.8333, 0.8333, 0.8333, 0.8333, 0.8542, 0.8333, 0.8542, 0.9167, 0.8333, 0.9167, 0.8333, 0.9167, 0.8542, 0.9167, 0.8542, 1.0, 0.8333, 1.0, 0.8333, 2.22e-16, 0.8542, 2.22e-16, 0.8542, 0.08333, 0.8333, 0.08333, 0.8333, 0.08333, 0.8542, 0.08333, 0.8542, 0.1667, 0.8333, 0.1667, 0.8333, 0.1667, 0.8542, 0.1667, 0.8542, 0.25, 0.8333, 0.25, 0.8333, 0.25, 0.8542, 0.25, 0.8542, 0.3333, 0.8333, 0.3333, 0.8333, 0.3333, 0.8542, 0.3333, 0.8542, 0.4167, 0.8333, 0.4167, 0.8333, 0.4167, 0.8542, 0.4167, 0.8542, 0.5, 0.8333, 0.5, 0.8542, 0.5, 0.875, 0.5, 0.875, 0.5833, 0.8542, 0.5833, 0.8542, 0.5833, 0.875, 0.5833, 0.875, 0.6667, 0.8542, 0.6667, 0.8542, 0.6667, 0.875, 0.6667, 0.875, 0.75, 0.8542, 0.75, 0.8542, 0.75, 0.875, 0.75, 0.875, 0.8333, 0.8542, 0.8333, 0.8542, 0.8333, 0.875, 0.8333, 0.875, 0.9167, 0.8542, 0.9167, 0.8542, 0.9167, 0.875, 0.9167, 0.875, 1.0, 0.8542, 1.0, 0.8542, 2.22e-16, 0.875, 2.22e-16, 0.875, 0.08333, 0.8542, 0.08333, 0.8542, 0.08333, 0.875, 0.08333, 0.875, 0.1667, 0.8542, 0.1667, 0.8542, 0.1667, 0.875, 0.1667, 0.875, 0.25, 0.8542, 0.25, 0.8542, 0.25, 0.875, 0.25, 0.875, 0.3333, 0.8542, 0.3333, 0.8542, 0.3333, 0.875, 0.3333, 0.875, 0.4167, 0.8542, 0.4167, 0.8542, 0.4167, 0.875, 0.4167, 0.875, 0.5, 0.8542, 0.5, 0.875, 0.5, 0.8958, 0.5, 0.8958, 0.5833, 0.875, 0.5833, 0.875, 0.5833, 0.8958, 0.5833, 0.8958, 0.6667, 0.875, 0.6667, 0.875, 0.6667, 0.8958, 0.6667, 0.8958, 0.75, 0.875, 0.75, 0.875, 0.75, 0.8958, 0.75, 0.8958, 0.8333, 0.875, 0.8333, 0.875, 0.8333, 0.8958, 0.8333, 0.8958, 0.9167, 0.875, 0.9167, 0.875, 0.9167, 0.8958, 0.9167, 0.8958, 1.0, 0.875, 1.0, 0.875, 2.22e-16, 0.8958, 2.22e-16, 0.8958, 0.08333, 0.875, 0.08333, 0.875, 0.08333, 0.8958, 0.08333, 0.8958, 0.1667, 0.875, 0.1667, 0.875, 0.1667, 0.8958, 0.1667, 0.8958, 0.25, 0.875, 0.25, 0.875, 0.25, 0.8958, 0.25, 0.8958, 0.3333, 0.875, 0.3333, 0.875, 0.3333, 0.8958, 0.3333, 0.8958, 0.4167, 0.875, 0.4167, 0.875, 0.4167, 0.8958, 0.4167, 0.8958, 0.5, 0.875, 0.5, 0.8958, 0.5, 0.9167, 0.5, 0.9167, 0.5833, 0.8958, 0.5833, 0.8958, 0.5833, 0.9167, 0.5833, 0.9167, 0.6667, 0.8958, 0.6667, 0.8958, 0.6667, 0.9167, 0.6667, 0.9167, 0.75, 0.8958, 0.75, 0.8958, 0.75, 0.9167, 0.75, 0.9167, 0.8333, 0.8958, 0.8333, 0.8958, 0.8333, 0.9167, 0.8333, 0.9167, 0.9167, 0.8958, 0.9167, 0.8958, 0.9167, 0.9167, 0.9167, 0.9167, 1.0, 0.8958, 1.0, 0.8958, 2.22e-16, 0.9167, 2.22e-16, 0.9167, 0.08333, 0.8958, 0.08333, 0.8958, 0.08333, 0.9167, 0.08333, 0.9167, 0.1667, 0.8958, 0.1667, 0.8958, 0.1667, 0.9167, 0.1667, 0.9167, 0.25, 0.8958, 0.25, 0.8958, 0.25, 0.9167, 0.25, 0.9167, 0.3333, 0.8958, 0.3333, 0.8958, 0.3333, 0.9167, 0.3333, 0.9167, 0.4167, 0.8958, 0.4167, 0.8958, 0.4167, 0.9167, 0.4167, 0.9167, 0.5, 0.8958, 0.5, 0.9167, 0.5, 0.9375, 0.5, 0.9375, 0.5833, 0.9167, 0.5833, 0.9167, 0.5833, 0.9375, 0.5833, 0.9375, 0.6667, 0.9167, 0.6667, 0.9167, 0.6667, 0.9375, 0.6667, 0.9375, 0.75, 0.9167, 0.75, 0.9167, 0.75, 0.9375, 0.75, 0.9375, 0.8333, 0.9167, 0.8333, 0.9167, 0.8333, 0.9375, 0.8333, 0.9375, 0.9167, 0.9167, 0.9167, 0.9167, 0.9167, 0.9375, 0.9167, 0.9375, 1.0, 0.9167, 1.0, 0.9167, 2.22e-16, 0.9375, 2.22e-16, 0.9375, 0.08333, 0.9167, 0.08333, 0.9167, 0.08333, 0.9375, 0.08333, 0.9375, 0.1667, 0.9167, 0.1667, 0.9167, 0.1667, 0.9375, 0.1667, 0.9375, 0.25, 0.9167, 0.25, 0.9167, 0.25, 0.9375, 0.25, 0.9375, 0.3333, 0.9167, 0.3333, 0.9167, 0.3333, 0.9375, 0.3333, 0.9375, 0.4167, 0.9167, 0.4167, 0.9167, 0.4167, 0.9375, 0.4167, 0.9375, 0.5, 0.9167, 0.5, 0.9375, 0.5, 0.9583, 0.5, 0.9583, 0.5833, 0.9375, 0.5833, 0.9375, 0.5833, 0.9583, 0.5833, 0.9583, 0.6667, 0.9375, 0.6667, 0.9375, 0.6667, 0.9583, 0.6667, 0.9583, 0.75, 0.9375, 0.75, 0.9375, 0.75, 0.9583, 0.75, 0.9583, 0.8333, 0.9375, 0.8333, 0.9375, 0.8333, 0.9583, 0.8333, 0.9583, 0.9167, 0.9375, 0.9167, 0.9375, 0.9167, 0.9583, 0.9167, 0.9583, 1.0, 0.9375, 1.0, 0.9375, 2.22e-16, 0.9583, 2.22e-16, 0.9583, 0.08333, 0.9375, 0.08333, 0.9375, 0.08333, 0.9583, 0.08333, 0.9583, 0.1667, 0.9375, 0.1667, 0.9375, 0.1667, 0.9583, 0.1667, 0.9583, 0.25, 0.9375, 0.25, 0.9375, 0.25, 0.9583, 0.25, 0.9583, 0.3333, 0.9375, 0.3333, 0.9375, 0.3333, 0.9583, 0.3333, 0.9583, 0.4167, 0.9375, 0.4167, 0.9375, 0.4167, 0.9583, 0.4167, 0.9583, 0.5, 0.9375, 0.5, 0.9583, 0.5, 0.9792, 0.5, 0.9792, 0.5833, 0.9583, 0.5833, 0.9583, 0.5833, 0.9792, 0.5833, 0.9792, 0.6667, 0.9583, 0.6667, 0.9583, 0.6667, 0.9792, 0.6667, 0.9792, 0.75, 0.9583, 0.75, 0.9583, 0.75, 0.9792, 0.75, 0.9792, 0.8333, 0.9583, 0.8333, 0.9583, 0.8333, 0.9792, 0.8333, 0.9792, 0.9167, 0.9583, 0.9167, 0.9583, 0.9167, 0.9792, 0.9167, 0.9792, 1.0, 0.9583, 1.0, 0.9583, 2.22e-16, 0.9792, 2.22e-16, 0.9792, 0.08333, 0.9583, 0.08333, 0.9583, 0.08333, 0.9792, 0.08333, 0.9792, 0.1667, 0.9583, 0.1667, 0.9583, 0.1667, 0.9792, 0.1667, 0.9792, 0.25, 0.9583, 0.25, 0.9583, 0.25, 0.9792, 0.25, 0.9792, 0.3333, 0.9583, 0.3333, 0.9583, 0.3333, 0.9792, 0.3333, 0.9792, 0.4167, 0.9583, 0.4167, 0.9583, 0.4167, 0.9792, 0.4167, 0.9792, 0.5, 0.9583, 0.5, 0.9792, 0.5, 1.0, 0.5, 1.0, 0.5833, 0.9792, 0.5833, 0.9792, 0.5833, 1.0, 0.5833, 1.0, 0.6667, 0.9792, 0.6667, 0.9792, 0.6667, 1.0, 0.6667, 1.0, 0.75, 0.9792, 0.75, 0.9792, 0.75, 1.0, 0.75, 1.0, 0.8333, 0.9792, 0.8333, 0.9792, 0.8333, 1.0, 0.8333, 1.0, 0.9167, 0.9792, 0.9167, 0.9792, 0.9167, 1.0, 0.9167, 1.0, 1.0, 0.9792, 1.0, 0.9792, 2.22e-16, 1.0, 2.22e-16, 1.0, 0.08333, 0.9792, 0.08333, 0.9792, 0.08333, 1.0, 0.08333, 1.0, 0.1667, 0.9792, 0.1667, 0.9792, 0.1667, 1.0, 0.1667, 1.0, 0.25, 0.9792, 0.25, 0.9792, 0.25, 1.0, 0.25, 1.0, 0.3333, 0.9792, 0.3333, 0.9792, 0.3333, 1.0, 0.3333, 1.0, 0.4167, 0.9792, 0.4167, 0.9792, 0.4167, 1.0, 0.4167, 1.0, 0.5, 0.9792, 0.5, 0.5, 0.5833, 0.5, 0.6667, 0.5, 0.6667, 0.5, 0.5833, 1.0, 0.5833, 1.0, 0.5, 1.0, 0.5, 1.0, 0.5833, 1.0, 0.5, 1.0, 0.4167, 1.0, 0.3333, 1.0, 0.25, 1.0, 0.1667, 1.0, 0.08333, 1.0, 2.22e-16, 1.0, 0.9167, 1.0, 0.8333, 1.0, 0.75, 1.0, 0.6667, 1.0, 0.5833, 1.0, 0.1667, 1.0, 0.08333, 1.0, 0.08333, 1.0, 0.1667, 1.0, 0.75, 1.0, 0.6667, 1.0, 0.6667, 1.0, 0.75, 1.0, 0.3333, 1.0, 0.25, 1.0, 0.25, 1.0, 0.3333, 1.0, 0.9167, 1.0, 0.8333, 1.0, 0.8333, 1.0, 0.9167, 1.0, 0.5, 1.0, 0.4167, 1.0, 0.4167, 1.0, 0.5, 1.0, 0.08333, 1.0, 2.22e-16, 1.0, 2.22e-16, 1.0, 0.08333, 1.0, 0.6667, 1.0, 0.5833, 1.0, 0.5833, 1.0, 0.6667, 1.0, 0.25, 1.0, 0.1667, 1.0, 0.1667, 1.0, 0.25, 1.0, 0.8333, 1.0, 0.75, 1.0, 0.75, 1.0, 0.8333, 1.0, 0.4167, 1.0, 0.3333, 1.0, 0.3333, 1.0, 0.4167, 1.0, 1.0, 1.0, 0.9167, 1.0, 0.9167, 1.0, 1.0, 0.5, 0.5, 0.5, 0.5833, 0.5, 0.6667, 0.5, 0.75, 0.5, 0.8333, 0.5, 0.9167, 0.5, 2.22e-16, 0.5, 0.08333, 0.5, 0.1667, 0.5, 0.25, 0.5, 0.3333, 0.5, 0.4167, 0.5, 0.25, 0.5, 0.3333, 0.5, 0.3333, 0.5, 0.25, 0.5, 0.1667, 0.5, 0.25, 0.5, 0.25, 0.5, 0.1667, 0.5, 0.08333, 0.5, 0.1667, 0.5, 0.1667, 0.5, 0.08333, 0.5, 2.22e-16, 0.5, 0.08333, 0.5, 0.08333, 0.5, 2.22e-16, 0.5, 0.9167, 0.5, 1.0, 0.5, 1.0, 0.5, 0.9167, 0.5, 0.8333, 0.5, 0.9167, 0.5, 0.9167, 0.5, 0.8333, 0.5, 0.75, 0.5, 0.8333, 0.5, 0.8333, 0.5, 0.75, 0.5, 0.4167, 0.5, 0.5, 0.5, 0.5, 0.5, 0.4167, 0.5, 0.5, 0.5, 0.5833, 0.5, 0.5833, 0.5, 0.5, 0.5, 0.6667, 0.5, 0.75, 0.5, 0.75, 0.5, 0.6667, 0.5, 0.3333, 0.5, 0.4167, 0.5, 0.4167, 0.5, 0.3333])
me_torus_001.materials.append(mat_material_001)
me_torus_001.update()

# ---- objects
ob_cylinder = bpy.data.objects.new('Cylinder', me_cylinder)
ob_torus_001 = bpy.data.objects.new('Torus.001', me_torus_001)

# ---- transforms, parenting, visibility, modifiers, constraints
ob_cylinder.location = (0.0, 0.0, 0.0)
ob_cylinder.scale = (1.0, 0.5, 0.8)
ob_torus_001.location = (0.0, 0.0, 0.8)
ob_torus_001.rotation_euler = (1.571, -0.0, 0.0)
ob_torus_001.scale = (0.7, 1.0, 1.0)

# ---- collection membership
col_collection.objects.link(ob_cylinder)
col_collection.objects.link(ob_torus_001)

# ---- scene / render settings (as saved in the file)
scene.frame_start = 1; scene.frame_end = 250; scene.frame_set(0)
scene.render.engine = 'BLENDER_EEVEE_NEXT'
bpy.context.view_layer.update()

# ---- added for rendering (the .blend has no active camera and no usable light): camera, sun
cam_auto = bpy.data.cameras.new('AutoCamera')
cam_auto.lens = 50.0
cam_auto.sensor_width = 36.0
cam_auto.clip_end = 1000.0
ob_auto_camera = bpy.data.objects.new('AutoCamera', cam_auto)
scene.collection.objects.link(ob_auto_camera)
ob_auto_camera.location = (3.25341, -3.9041, 3.15963)
ob_auto_camera.rotation_euler = (1.09748, -7.21219e-08, 0.694738)
scene.camera = ob_auto_camera
light_auto_sun = bpy.data.lights.new('AutoSun', 'SUN')
light_auto_sun.energy = 3.0
light_auto_sun.angle = 0.0523599
ob_auto_sun = bpy.data.objects.new('AutoSun', light_auto_sun)
scene.collection.objects.link(ob_auto_sun)
ob_auto_sun.rotation_euler = (0.872665, 0.174533, 0.523599)
bpy.context.view_layer.update()
